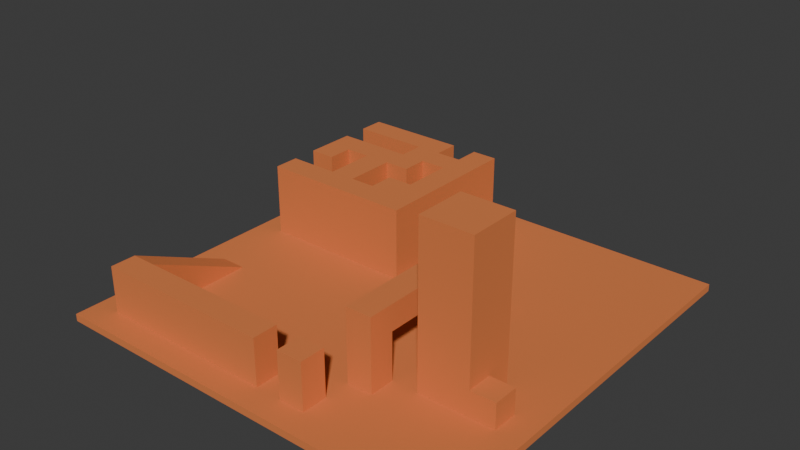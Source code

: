 # Source: test_map.blend  (saved by Blender 4.4.32; exported with 4.5.12 LTS)
import bpy
from mathutils import Matrix  # noqa: F401  (used for matrix-valued properties, if any)

bpy.ops.wm.read_factory_settings(use_empty=True)
scene = bpy.context.scene
scene.name = 'Scene'

# ---- collections
col_collection = bpy.data.collections.new('Collection'); scene.collection.children.link(col_collection)

# ---- materials (node trees are filled in below, after node groups)
mat_material = bpy.data.materials.new('Material')
mat_material.alpha_threshold = 0.0
mat_material.roughness = 0.5
mat_material.line_color = (0.0, 0.0, 0.0, 1.0)

# ---- material node trees
mat_material.use_nodes = True; mat_material.node_tree.nodes.clear()
_N = mat_material.node_tree.nodes; _L = mat_material.node_tree.links
n0 = _N.new('ShaderNodeOutputMaterial'); n0.name = 'Material Output'; n0.location = (300, 300)
n1 = _N.new('ShaderNodeBsdfPrincipled'); n1.name = 'Principled BSDF'; n1.location = (10, 300)
n1.inputs[0].default_value = (0.8008, 0.2701, 0.08954, 1.0)
n1.inputs[1].default_value = 0.4724
n1.inputs[2].default_value = 1.0
n1.inputs[3].default_value = 1.45
_L.new(n1.outputs[0], n0.inputs[0])
n0.is_active_output = True

# ---- world
world_world = bpy.data.worlds.new('World'); scene.world = world_world
world_world.use_nodes = True; world_world.node_tree.nodes.clear()
_N = world_world.node_tree.nodes; _L = world_world.node_tree.links
n0 = _N.new('ShaderNodeOutputWorld'); n0.name = 'World Output'; n0.location = (300, 300)
n1 = _N.new('ShaderNodeBackground'); n1.name = 'Background'; n1.location = (10, 300)
n1.inputs[0].default_value = (0.05088, 0.05088, 0.05088, 1.0)
_L.new(n1.outputs[0], n0.inputs[0])
n0.is_active_output = True
world_world.color = (0.05088, 0.05088, 0.05088)
world_world.sun_shadow_jitter_overblur = 0.0

# ---- meshes
me_cube = bpy.data.meshes.new('Cube')
me_cube.from_pydata([(1.0, 1.0, 1.0), (1.0, 1.0, -1.0), (1.0, -1.0, 1.0), (1.0, -1.0, -1.0), (-1.0, 1.0, 1.0), (-1.0, 1.0, -1.0), (-1.0, -1.0, 1.0), (-1.0, -1.0, -1.0), (-1.0, 0.0, -1.0), (1.0, 0.0, 1.0), (-1.0, 0.0, 1.0), (1.0, 0.0, -1.0), (-1.0, -0.5, -1.0), (1.0, -0.5, 1.0), (-1.0, -0.5, 1.0), (1.0, -0.5, -1.0), (-1.0, 0.5, 1.0), (1.0, 0.5, -1.0), (-1.0, 0.5, -1.0), (1.0, 0.5, 1.0), (0.0, 1.0, -1.0), (0.0, -1.0, 1.0), (0.0, -1.0, -1.0), (0.0, 1.0, 1.0), (0.0, 0.0, -1.0), (0.0, 0.0, 1.0), (0.0, -0.5, -1.0), (0.0, -0.5, 1.0), (0.0, 0.5, 1.0), (0.0, 0.5, -1.0), (0.5, -1.0, -1.0), (0.5, 1.0, 1.0), (0.5, 0.0, 1.0), (0.5, -0.5, 1.0), (0.5, 0.5, 1.0), (0.5, 1.0, -1.0), (0.5, -1.0, 1.0), (0.5, 0.0, -1.0), (0.5, -0.5, -1.0), (0.5, 0.5, -1.0), (-0.5029, 1.0, -1.0), (-0.5029, -1.0, 1.0), (-0.5029, 0.0, -1.0), (-0.5029, -0.5, -1.0), (-0.5029, 0.5, -1.0), (-0.5029, -1.0, -1.0), (-0.5029, 1.0, 1.0), (-0.5029, 0.0, 1.0), (-0.5029, -0.5, 1.0), (-0.5029, 0.5, 1.0), (-1.0, -0.25, 1.0), (1.0, -0.25, -1.0), (-1.0, -0.25, -1.0), (1.0, -0.25, 1.0), (0.0, -0.25, 1.0), (0.0, -0.25, -1.0), (0.5, -0.25, 1.0), (0.5, -0.25, -1.0), (-0.5029, -0.25, -1.0), (-0.5029, -0.25, 1.0), (-1.0, -0.75, -1.0), (1.0, -0.75, 1.0), (-1.0, -0.75, 1.0), (1.0, -0.75, -1.0), (0.0, -0.75, -1.0), (0.0, -0.75, 1.0), (0.5, -0.75, 1.0), (0.5, -0.75, -1.0), (-0.5029, -0.75, -1.0), (-0.5029, -0.75, 1.0), (-1.0, 0.25, -1.0), (1.0, 0.25, 1.0), (-1.0, 0.25, 1.0), (1.0, 0.25, -1.0), (0.0, 0.25, 1.0), (0.0, 0.25, -1.0), (0.5, 0.25, 1.0), (0.5, 0.25, -1.0), (-0.5029, 0.25, -1.0), (-0.5029, 0.25, 1.0), (-1.0, 0.75, 1.0), (1.0, 0.75, -1.0), (-1.0, 0.75, -1.0), (1.0, 0.75, 1.0), (0.0, 0.75, -1.0), (0.0, 0.75, 1.0), (0.5, 0.75, 1.0), (0.5, 0.75, -1.0), (-0.5029, 0.75, -1.0), (-0.5029, 0.75, 1.0), (0.75, -1.0, -1.0), (0.75, 1.0, 1.0), (0.75, 0.0, 1.0), (0.75, -0.5, 1.0), (0.75, 0.5, 1.0), (0.75, 1.0, -1.0), (0.75, -1.0, 1.0), (0.75, 0.0, -1.0), (0.75, -0.5, -1.0), (0.75, 0.5, -1.0), (0.75, -0.25, 1.0), (0.75, -0.25, -1.0), (0.75, -0.75, 1.0), (0.75, -0.75, -1.0), (0.75, 0.25, 1.0), (0.75, 0.25, -1.0), (0.75, 0.75, 1.0), (0.75, 0.75, -1.0), (0.25, 1.0, -1.0), (0.25, -1.0, 1.0), (0.25, 0.0, -1.0), (0.25, -0.5, -1.0), (0.25, 0.5, -1.0), (0.25, -1.0, -1.0), (0.25, 1.0, 1.0), (0.25, 0.0, 1.0), (0.25, -0.5, 1.0), (0.25, 0.5, 1.0), (0.25, -0.25, -1.0), (-0.3779, -0.25, 28.0), (0.25, -0.75, -1.0), (0.25, -0.75, 1.0), (0.25, 0.25, -1.0), (0.25, 0.25, 1.0), (0.25, 0.75, -1.0), (0.25, 0.75, 1.0), (-0.2528, -1.0, -1.0), (-0.2528, 1.0, 1.0), (-0.2528, 0.0, 1.0), (-0.2528, -0.5, 1.0), (-0.2528, 0.5, 1.0), (-0.2528, 1.0, -1.0), (-0.2528, -1.0, 1.0), (-0.2528, 0.0, -1.0), (-0.2528, -0.5, -1.0), (-0.2528, 0.5, -1.0), (-0.2528, -0.25, 1.0), (-0.2528, -0.25, -1.0), (-0.2528, -0.75, 1.0), (-0.2528, -0.75, -1.0), (-0.2528, 0.25, 1.0), (-0.2528, 0.25, -1.0), (-0.2528, 0.75, 1.0), (-0.2528, 0.75, -1.0), (-0.7515, 1.0, -1.0), (-0.7515, -1.0, 1.0), (-0.7515, 0.0, -1.0), (-0.7515, -0.5, -1.0), (-0.7515, 0.5, -1.0), (-0.7515, -1.0, -1.0), (-0.7515, 1.0, 1.0), (-0.7515, 0.0, 1.0), (-0.7515, -0.5, 1.0), (-0.7515, 0.5, 1.0), (-0.7515, -0.25, -1.0), (-0.7515, -0.25, 1.0), (-0.7515, -0.75, -1.0), (-0.7515, -0.75, 1.0), (-0.7515, 0.25, -1.0), (-0.7515, 0.25, 1.0), (-0.7515, 0.75, -1.0), (-0.7515, 0.75, 1.0), (-0.8744, 1.0, -1.0), (-0.8744, -1.0, 1.0), (-0.8744, 0.0, -1.0), (-0.8744, -0.5, -1.0), (-0.8744, 0.5, -1.0), (-0.8744, -0.25, -1.0), (-0.8744, -0.75, -1.0), (-0.8744, 0.25, -1.0), (-0.8744, 0.75, -1.0), (-0.8744, -1.0, -1.0), (-0.8744, 1.0, 1.0), (-0.8744, 0.0, 1.0), (-0.8744, -0.5, 1.0), (-0.8744, 0.5, 1.0), (-0.8744, -0.25, 1.0), (-0.8744, -0.75, 1.0), (-0.8744, 0.25, 1.0), (-0.8744, 0.75, 1.0), (-0.6272, -1.0, -1.0), (-0.6272, 1.0, 1.0), (-0.6272, 0.0, 1.0), (-0.6272, -0.5, 1.0), (-0.6272, 0.5, 1.0), (-0.6272, -0.25, 1.0), (-0.6272, -0.75, 1.0), (-0.6272, 0.25, 1.0), (-0.6272, 0.75, 1.0), (-0.6272, 1.0, -1.0), (-0.6272, -1.0, 1.0), (-0.6272, 0.0, -1.0), (-0.6272, -0.5, -1.0), (-0.6272, 0.5, -1.0), (-0.6272, -0.25, -1.0), (-0.6272, -0.75, -1.0), (-0.6272, 0.25, -1.0), (-0.6272, 0.75, -1.0), (-0.3779, 1.0, -1.0), (-0.3779, -1.0, 1.0), (-0.3779, 0.0, -1.0), (-0.3779, -0.5, -1.0), (-0.3779, 0.5, -1.0), (-0.3779, -0.25, -1.0), (-0.3779, -0.75, -1.0), (-0.3779, 0.25, -1.0), (-0.3779, 0.75, -1.0), (-0.3779, -1.0, -1.0), (-0.3779, 1.0, 1.0), (-0.3779, 0.0, 1.0), (-0.3779, -0.5, 1.0), (-0.3779, 0.5, 1.0), (-0.3779, -0.25, 1.0), (-0.3779, -0.75, 1.0), (-0.3779, 0.25, 1.0), (-0.3779, 0.75, 1.0), (-0.1264, -1.0, -1.0), (-0.1264, 1.0, 1.0), (-0.1264, 0.0, 1.0), (-0.1264, -0.5, 1.0), (-0.1264, 0.5, 1.0), (-0.1264, -0.25, 1.0), (-0.1264, -0.75, 1.0), (-0.1264, 0.25, 1.0), (-0.1264, 0.75, 1.0), (-0.1264, 1.0, -1.0), (-0.1264, -1.0, 1.0), (-0.1264, 0.0, -1.0), (-0.1264, -0.5, -1.0), (-0.1264, 0.5, -1.0), (-0.1264, -0.25, -1.0), (-0.1264, -0.75, -1.0), (-0.1264, 0.25, -1.0), (-0.1264, 0.75, -1.0), (0.125, 1.0, -1.0), (0.125, -1.0, 1.0), (0.125, 0.0, -1.0), (0.125, -0.5, -1.0), (0.125, 0.5, -1.0), (0.125, -0.25, -1.0), (0.125, -0.75, -1.0), (0.125, 0.25, -1.0), (0.125, 0.75, -1.0), (0.125, -1.0, -1.0), (0.125, 1.0, 1.0), (0.125, 0.0, 1.0), (0.125, -0.5, 1.0), (0.125, 0.5, 1.0), (0.125, -0.25, 1.0), (0.125, -0.75, 1.0), (0.125, 0.25, 1.0), (0.125, 0.75, 1.0), (0.3764, -1.0, -1.0), (0.3764, 1.0, 1.0), (0.3764, 0.0, 1.0), (0.3764, -0.5, 1.0), (0.3764, 0.5, 1.0), (0.3764, -0.25, 1.0), (0.3764, -0.75, 1.0), (0.3764, 0.25, 1.0), (0.3764, 0.75, 1.0), (0.3764, 1.0, -1.0), (0.3764, -1.0, 1.0), (0.3764, 0.0, -1.0), (0.3764, -0.5, -1.0), (0.3764, 0.5, -1.0), (0.3764, -0.25, -1.0), (0.3764, -0.75, -1.0), (0.3764, 0.25, -1.0), (0.3764, 0.75, -1.0), (0.6277, 1.0, -1.0), (0.6277, -1.0, 1.0), (0.6277, 0.0, -1.0), (0.6277, -0.5, -1.0), (0.6277, 0.5, -1.0), (0.6277, -0.25, -1.0), (0.6277, -0.75, -1.0), (0.6277, 0.25, -1.0), (0.6277, 0.75, -1.0), (0.6277, -1.0, -1.0), (0.6277, 1.0, 1.0), (0.6277, 0.0, 1.0), (0.6277, -0.5, 1.0), (0.6277, 0.5, 1.0), (0.6277, -0.25, 1.0), (0.6277, -0.75, 1.0), (0.6277, 0.25, 1.0), (0.6277, 0.75, 1.0), (0.875, -1.0, -1.0), (0.875, 1.0, 1.0), (0.875, 0.0, 1.0), (0.875, -0.5, 1.0), (0.875, 0.5, 1.0), (0.875, -0.25, 1.0), (0.875, -0.75, 1.0), (0.875, 0.25, 1.0), (0.875, 0.75, 1.0), (0.875, 1.0, -1.0), (0.875, -1.0, 1.0), (0.875, 0.0, -1.0), (0.875, -0.5, -1.0), (0.875, 0.5, -1.0), (0.875, -0.25, -1.0), (0.875, -0.75, -1.0), (0.875, 0.25, -1.0), (0.875, 0.75, -1.0), (-1.0, 0.875, 1.0), (1.0, 0.875, -1.0), (-1.0, 0.875, -1.0), (1.0, 0.875, 1.0), (0.0, 0.875, -1.0), (0.0, 0.875, 1.0), (0.5, 0.875, 1.0), (0.5, 0.875, -1.0), (-0.5029, 0.875, -1.0), (-0.5029, 0.875, 1.0), (0.75, 0.875, -1.0), (0.75, 0.875, 1.0), (0.25, 0.875, 1.0), (0.25, 0.875, -1.0), (-0.2528, 0.875, -1.0), (-0.2528, 0.875, 1.0), (-0.7515, 0.875, 1.0), (-0.7515, 0.875, -1.0), (-0.8744, 0.875, -1.0), (-0.8744, 0.875, 1.0), (-0.6272, 0.875, 1.0), (-0.6272, 0.875, -1.0), (-0.3779, 0.875, -1.0), (-0.3779, 0.875, 1.0), (-0.1264, 0.875, 1.0), (-0.1264, 0.875, -1.0), (0.125, 0.875, -1.0), (0.125, 0.875, 1.0), (0.3764, 0.875, 1.0), (0.3764, 0.875, -1.0), (0.6277, 0.875, -1.0), (0.6277, 0.875, 1.0), (0.875, 0.875, 1.0), (0.875, 0.875, -1.0), (-1.0, 0.625, -1.0), (1.0, 0.625, 1.0), (0.0, 0.625, -1.0), (0.0, 0.625, 1.0), (0.5, 0.625, 1.0), (0.5, 0.625, -1.0), (-0.5029, 0.625, -1.0), (-0.5029, 0.625, 1.0), (-1.0, 0.625, 1.0), (1.0, 0.625, -1.0), (0.75, 0.625, 1.0), (0.75, 0.625, -1.0), (0.25, 0.625, -1.0), (0.25, 0.625, 1.0), (-0.2528, 0.625, 1.0), (-0.2528, 0.625, -1.0), (-0.7515, 0.625, -1.0), (-0.7515, 0.625, 1.0), (-0.8744, 0.625, -1.0), (-0.8744, 0.625, 1.0), (-0.6272, 0.625, 1.0), (-0.6272, 0.625, -1.0), (-0.3779, 0.625, -1.0), (-0.3779, 0.625, 1.0), (-0.1264, 0.625, 1.0), (-0.1264, 0.625, -1.0), (0.125, 0.625, -1.0), (0.125, 0.625, 1.0), (0.3764, 0.625, 1.0), (0.3764, 0.625, -1.0), (0.6277, 0.625, -1.0), (0.6277, 0.625, 1.0), (0.875, 0.625, 1.0), (0.875, 0.625, -1.0), (-1.0, 0.375, 1.0), (1.0, 0.375, -1.0), (-1.0, 0.375, -1.0), (1.0, 0.375, 1.0), (0.0, 0.375, 1.0), (0.0, 0.375, -1.0), (0.5, 0.375, 1.0), (0.5, 0.375, -1.0), (-0.5029, 0.375, -1.0), (-0.5029, 0.375, 1.0), (0.75, 0.375, -1.0), (0.75, 0.375, 1.0), (0.25, 0.375, 1.0), (0.25, 0.375, -1.0), (-0.2528, 0.375, -1.0), (-0.2528, 0.375, 1.0), (-0.7515, 0.375, 1.0), (-0.7515, 0.375, -1.0), (-0.8744, 0.375, -1.0), (-0.8744, 0.375, 1.0), (-0.6272, 0.375, -1.0), (-0.3779, 0.375, -1.0), (-0.3779, 0.375, 1.0), (-0.1264, 0.375, 1.0), (-0.1264, 0.375, -1.0), (0.125, 0.375, -1.0), (0.125, 0.375, 1.0), (0.3764, 0.375, 1.0), (0.3764, 0.375, -1.0), (0.6277, 0.375, -1.0), (0.6277, 0.375, 1.0), (0.875, 0.375, 1.0), (0.875, 0.375, -1.0), (-1.0, 0.125, -1.0), (1.0, 0.125, 1.0), (0.0, 0.125, 1.0), (0.0, 0.125, -1.0), (0.5, 0.125, 1.0), (0.5, 0.125, -1.0), (-0.5029, 0.125, -1.0), (-0.5029, 0.125, 1.0), (-1.0, 0.125, 1.0), (1.0, 0.125, -1.0), (0.75, 0.125, 1.0), (0.75, 0.125, -1.0), (0.25, 0.125, -1.0), (0.25, 0.125, 1.0), (-0.2528, 0.125, 1.0), (-0.2528, 0.125, -1.0), (-0.7515, 0.125, -1.0), (-0.7515, 0.125, 1.0), (-0.8744, 0.125, -1.0), (-0.8744, 0.125, 1.0), (-0.6272, 0.125, 1.0), (-0.6272, 0.125, -1.0), (-0.3779, 0.125, -1.0), (-0.3779, 0.125, 1.0), (-0.1264, 0.125, 1.0), (-0.1264, 0.125, -1.0), (0.125, 0.125, -1.0), (0.125, 0.125, 1.0), (0.3764, 0.125, 1.0), (0.3764, 0.125, -1.0), (0.6277, 0.125, -1.0), (0.6277, 0.125, 1.0), (0.875, 0.125, 1.0), (0.875, 0.125, -1.0), (-1.0, -0.125, 1.0), (1.0, -0.125, -1.0), (-1.0, -0.125, -1.0), (1.0, -0.125, 1.0), (0.0, -0.125, 1.0), (0.0, -0.125, -1.0), (0.5, -0.125, 1.0), (0.5, -0.125, -1.0), (-0.5029, -0.125, -1.0), (-0.5029, -0.125, 1.0), (0.75, -0.125, -1.0), (0.75, -0.125, 1.0), (0.25, -0.125, 1.0), (0.25, -0.125, -1.0), (-0.2528, -0.125, -1.0), (-0.2528, -0.125, 1.0), (-0.7515, -0.125, 1.0), (-0.7515, -0.125, -1.0), (-0.8744, -0.125, -1.0), (-0.8744, -0.125, 1.0), (-0.6272, -0.125, 1.0), (-0.6272, -0.125, -1.0), (-0.3779, -0.125, -1.0), (-0.3779, -0.125, 1.0), (-0.1264, -0.125, 1.0), (-0.1264, -0.125, -1.0), (0.125, -0.125, -1.0), (0.125, -0.125, 1.0), (0.3764, -0.125, 1.0), (0.3764, -0.125, -1.0), (0.6277, -0.125, -1.0), (0.6277, -0.125, 1.0), (0.875, -0.125, 1.0), (0.875, -0.125, -1.0), (-1.0, -0.375, -1.0), (1.0, -0.375, 1.0), (0.0, -0.375, 1.0), (0.0, -0.375, -1.0), (0.5, -0.375, 1.0), (0.5, -0.375, -1.0), (-0.5029, -0.375, -1.0), (-0.5029, -0.375, 1.0), (-1.0, -0.375, 1.0), (1.0, -0.375, -1.0), (0.75, -0.375, 1.0), (0.75, -0.375, -1.0), (0.25, -0.375, -1.0), (0.25, -0.375, 1.0), (-0.2528, -0.375, 1.0), (-0.2528, -0.375, -1.0), (-0.7515, -0.375, -1.0), (-0.7515, -0.375, 1.0), (-0.8744, -0.375, -1.0), (-0.8744, -0.375, 1.0), (-0.6272, -0.375, 1.0), (-0.6272, -0.375, -1.0), (-0.3779, -0.375, -1.0), (-0.3779, -0.375, 1.0), (-0.1264, -0.375, 1.0), (-0.1264, -0.375, -1.0), (0.125, -0.375, -1.0), (0.125, -0.375, 1.0), (0.3764, -0.375, 1.0), (0.3764, -0.375, -1.0), (0.6277, -0.375, -1.0), (0.6277, -0.375, 1.0), (0.875, -0.375, 1.0), (0.875, -0.375, -1.0), (-1.0, -0.625, 1.0), (1.0, -0.625, -1.0), (-1.0, -0.625, -1.0), (1.0, -0.625, 1.0), (0.0, -0.625, -1.0), (0.0, -0.625, 1.0), (0.5, -0.625, 1.0), (0.5, -0.625, -1.0), (-0.5029, -0.625, -1.0), (-0.5029, -0.625, 1.0), (0.75, -0.625, -1.0), (0.75, -0.625, 1.0), (0.25, -0.625, 1.0), (0.25, -0.625, -1.0), (-0.2528, -0.625, -1.0), (-0.2528, -0.625, 1.0), (-0.7515, -0.625, 1.0), (-0.7515, -0.625, -1.0), (-0.8744, -0.625, -1.0), (-0.8744, -0.625, 1.0), (-0.6272, -0.625, 1.0), (-0.6272, -0.625, -1.0), (-0.3779, -0.625, -1.0), (-0.3779, -0.625, 1.0), (-0.1264, -0.625, 1.0), (-0.1264, -0.625, -1.0), (0.125, -0.625, -1.0), (0.125, -0.625, 1.0), (0.3764, -0.625, 1.0), (0.3764, -0.625, -1.0), (0.6277, -0.625, -1.0), (0.6277, -0.625, 1.0), (0.875, -0.625, 1.0), (0.875, -0.625, -1.0), (-1.0, -0.875, -1.0), (1.0, -0.875, 1.0), (0.0, -0.875, -1.0), (0.0, -0.875, 1.0), (0.5, -0.875, 1.0), (0.5, -0.875, -1.0), (-0.5029, -0.875, -1.0), (-0.5029, -0.875, 1.0), (-1.0, -0.875, 1.0), (1.0, -0.875, -1.0), (0.75, -0.875, 1.0), (0.75, -0.875, -1.0), (0.25, -0.875, -1.0), (0.25, -0.875, 1.0), (-0.2528, -0.875, 1.0), (-0.2528, -0.875, -1.0), (-0.7515, -0.875, -1.0), (-0.7515, -0.875, 1.0), (-0.8744, -0.875, -1.0), (-0.8744, -0.875, 1.0), (-0.6272, -0.875, 1.0), (-0.6272, -0.875, -1.0), (-0.3779, -0.875, -1.0), (-0.3779, -0.875, 1.0), (-0.1264, -0.875, 1.0), (-0.1264, -0.875, -1.0), (0.125, -0.875, -1.0), (0.125, -0.875, 1.0), (0.3764, -0.875, 1.0), (0.3764, -0.875, -1.0), (0.6277, -0.875, -1.0), (0.6277, -0.875, 1.0), (0.875, -0.875, 1.0), (0.875, -0.875, -1.0), (0.75, 0.75, 14.0), (0.75, 0.875, 14.0), (0.875, 0.875, 14.0), (0.875, 0.75, 14.0), (0.0, 0.875, 1.0), (0.0, 0.75, 1.0), (0.0, 0.875, 14.0), (0.0, 0.75, 14.0), (-0.2528, 0.875, 14.0), (-0.2528, 0.75, 14.0), (-0.1264, 0.75, 14.0), (-0.1264, 0.875, 14.0), (-0.3779, 0.5, 14.0), (-0.2528, 0.5, 14.0), (-0.2528, 0.625, 14.0), (-0.3779, 0.625, 14.0), (-0.3779, 0.0, 14.0), (-0.2528, 0.0, 14.0), (-0.2528, 0.125, 14.0), (-0.3779, 0.125, 14.0), (-0.3779, 0.5, 1.0), (-0.3779, 0.625, 1.0), (-0.2528, 0.625, 1.0), (-0.2528, 0.5, 1.0), (-0.3779, 0.125, 1.0), (-0.2528, 0.125, 1.0), (-0.3779, 0.0, 1.0), (-0.2528, 0.0, 1.0), (-0.3779, 0.5, 1.0), (-0.3779, 0.625, 1.0), (-0.2528, 0.625, 1.0), (-0.2528, 0.5, 1.0), (-0.3779, 0.5, 1.0), (-0.3779, 0.625, 1.0), (-0.2528, 0.625, 1.0), (-0.2528, 0.5, 1.0), (-0.3779, 0.5, 1.0), (-0.3779, 0.625, 1.0), (-0.2528, 0.625, 1.0), (-0.2528, 0.5, 1.0), (-0.3779, 0.5, 1.0), (-0.3779, 0.625, 1.0), (-0.2528, 0.625, 1.0), (-0.2528, 0.5, 1.0), (-0.3779, 0.5, 1.0), (-0.3779, 0.625, 1.0), (-0.2528, 0.625, 1.0), (-0.2528, 0.5, 1.0), (-0.3779, 0.5, 1.0), (-0.3779, 0.625, 1.0), (-0.2528, 0.625, 1.0), (-0.2528, 0.5, 1.0), (-0.3779, 0.5, 1.0), (-0.3779, 0.625, 1.0), (-0.2528, 0.625, 1.0), (-0.2528, 0.5, 1.0), (-0.3779, 0.125, 1.0), (-0.3779, 0.0, 1.0), (-0.2528, 0.125, 1.0), (-0.2528, 0.0, 1.0), (-0.3779, 0.5, 21.0), (-0.2528, 0.5, 21.0), (-0.2528, 0.625, 21.0), (-0.3779, 0.625, 21.0), (-0.3779, 0.0, 21.0), (-0.2528, 0.0, 21.0), (-0.2528, 0.125, 21.0), (-0.3779, 0.125, 21.0), (-0.6272, 0.5, 45.0), (-0.5029, 0.5, 45.0), (-0.5029, 0.375, 45.0), (-0.5029, 0.25, 45.0), (-0.6272, 0.25, 45.0), (-0.7515, 0.375, 45.0), (-0.7515, 0.25, 45.0), (-0.7515, 0.5, 45.0), (-0.6272, 0.375, 45.0), (-0.8744, 0.5, 8.0), (-0.7515, 0.5, 8.0), (-0.7515, 0.375, 8.0), (-0.8744, 0.375, 8.0), (0.3764, -0.5, 21.0), (0.5, -0.5, 21.0), (0.5, -0.375, 21.0), (0.5, -0.125, 21.0), (0.5, -0.25, 21.0), (0.3764, -0.25, 21.0), (0.5, -0.625, 21.0), (0.5, -0.75, 21.0), (0.3764, -0.75, 21.0), (0.6277, -0.5, 21.0), (0.75, -0.5, 21.0), (0.6277, -0.25, 21.0), (0.75, -0.25, 21.0), (0.6277, -0.75, 21.0), (0.75, -0.75, 21.0), (0.75, -0.125, 21.0), (0.75, -0.375, 21.0), (0.125, -0.5, 21.0), (0.25, -0.5, 21.0), (0.125, -0.25, 21.0), (0.25, -0.25, 21.0), (0.125, -0.75, 21.0), (0.25, -0.75, 21.0), (0.25, -0.625, 21.0), (0.25, -0.125, 21.0), (0.25, -0.375, 21.0), (0.125, -0.625, 21.0), (0.125, -0.125, 21.0), (0.125, -0.375, 21.0), (0.3764, -0.125, 21.0), (0.3764, -0.625, 21.0), (0.6277, -0.125, 21.0), (0.6277, -0.375, 21.0), (0.875, -0.5, 21.0), (0.875, -0.25, 21.0), (0.875, -0.75, 21.0), (0.875, -0.375, 21.0), (0.875, -0.125, 21.0), (0.3764, -0.375, 21.0), (0.75, -0.625, 21.0), (0.6277, -0.625, 21.0), (0.875, -0.625, 21.0), (0.5, -0.875, 21.0), (0.75, -0.875, 21.0), (0.25, -0.875, 21.0), (0.125, -0.875, 21.0), (0.3764, -0.875, 21.0), (0.6277, -0.875, 21.0), (0.875, -0.875, 21.0), (-0.2528, -0.25, 28.0), (-0.2528, -0.125, 28.0), (-0.3779, -0.125, 28.0)], [], [(562, 551, 6, 163), (171, 163, 6, 7), (308, 306, 4, 5), (576, 552, 3, 288), (552, 544, 2, 3), (297, 289, 0, 1), (416, 408, 9, 11), (440, 416, 11, 299), (443, 441, 10, 8), (426, 415, 10, 173), (511, 509, 14, 12), (484, 476, 13, 15), (508, 484, 15, 300), (494, 483, 14, 174), (359, 348, 16, 175), (373, 349, 17, 301), (349, 341, 19, 17), (376, 374, 16, 18), (365, 342, 29, 229), (367, 343, 28, 247), (502, 477, 27, 246), (500, 478, 26, 228), (434, 409, 25, 245), (432, 410, 24, 227), (225, 217, 23, 20), (568, 545, 22, 216), (243, 235, 21, 22), (570, 546, 21, 235), (574, 547, 36, 271), (279, 271, 36, 30), (438, 411, 32, 281), (249, 570, 703, 679), (371, 344, 34, 283), (369, 345, 39, 265), (504, 480, 38, 264), (436, 412, 37, 263), (261, 253, 31, 35), (572, 548, 30, 252), (564, 549, 45, 180), (189, 181, 46, 40), (428, 413, 42, 191), (496, 481, 43, 192), (361, 346, 44, 193), (363, 347, 49, 211), (498, 482, 48, 210), (430, 414, 47, 209), (207, 199, 41, 45), (566, 550, 41, 199), (464, 450, 59, 212), (462, 449, 58, 194), (470, 448, 57, 266), (284, 100, 670, 669), (466, 446, 55, 230), (468, 445, 54, 248), (460, 441, 50, 176), (474, 442, 51, 302), (442, 444, 53, 51), (475, 483, 50, 52), (532, 518, 69, 213), (530, 517, 68, 195), (538, 516, 67, 267), (540, 515, 66, 285), (536, 514, 65, 249), (534, 513, 64, 231), (543, 551, 62, 60), (510, 512, 61, 63), (542, 510, 63, 303), (528, 509, 62, 177), (396, 383, 79, 214), (394, 382, 78, 196), (402, 381, 77, 268), (404, 380, 76, 286), (398, 379, 75, 232), (400, 378, 74, 250), (407, 415, 72, 70), (393, 374, 72, 178), (406, 375, 73, 304), (375, 377, 71, 73), (329, 315, 89, 215), (327, 314, 88, 197), (335, 313, 87, 269), (337, 312, 86, 287), (333, 311, 85, 251), (331, 310, 84, 233), (307, 309, 83, 81), (339, 307, 81, 305), (325, 306, 80, 179), (340, 348, 80, 82), (336, 316, 107, 278), (106, 577, 584, 582), (403, 384, 105, 277), (405, 385, 104, 295), (539, 519, 103, 276), (541, 520, 102, 294), (471, 451, 101, 275), (570, 556, 702, 703), (372, 350, 94, 292), (468, 248, 677, 685), (439, 417, 92, 290), (288, 298, 96, 90), (575, 553, 96, 298), (370, 351, 99, 274), (505, 486, 98, 273), (437, 418, 97, 272), (270, 280, 91, 95), (573, 554, 90, 279), (334, 318, 125, 260), (332, 319, 124, 242), (401, 386, 123, 259), (399, 387, 122, 241), (556, 121, 680, 702), (535, 522, 120, 240), (473, 452, 673, 695), (467, 454, 118, 239), (569, 555, 113, 243), (234, 244, 114, 108), (433, 419, 110, 236), (501, 487, 111, 237), (366, 352, 112, 238), (571, 556, 109, 262), (252, 262, 109, 113), (435, 420, 115, 254), (503, 488, 116, 255), (368, 353, 117, 256), (328, 320, 143, 206), (330, 321, 585, 588), (395, 388, 141, 205), (397, 389, 140, 223), (531, 523, 139, 204), (533, 524, 138, 222), (463, 455, 137, 203), (465, 456, 136, 221), (567, 557, 132, 226), (216, 226, 132, 126), (431, 421, 128, 218), (499, 489, 129, 219), (364, 354, 130, 220), (565, 558, 126, 207), (198, 208, 127, 131), (429, 422, 133, 200), (497, 490, 134, 201), (362, 355, 135, 202), (326, 322, 161, 188), (324, 323, 160, 170), (187, 79, 648, 649), (392, 391, 158, 169), (529, 525, 157, 186), (527, 526, 156, 168), (461, 457, 155, 185), (459, 458, 154, 167), (358, 356, 148, 166), (493, 491, 147, 165), (425, 423, 146, 164), (162, 172, 150, 144), (561, 559, 149, 171), (360, 357, 153, 184), (495, 492, 152, 183), (427, 424, 151, 182), (180, 190, 145, 149), (563, 560, 145, 190), (543, 561, 171, 7), (5, 4, 172, 162), (407, 425, 164, 8), (475, 493, 165, 12), (340, 358, 166, 18), (443, 459, 167, 52), (511, 527, 168, 60), (376, 392, 169, 70), (308, 324, 170, 82), (322, 325, 179, 161), (390, 393, 178, 159), (525, 528, 177, 157), (457, 460, 176, 155), (357, 359, 175, 153), (492, 494, 174, 152), (424, 426, 173, 151), (149, 145, 163, 171), (560, 562, 163, 145), (550, 563, 190, 41), (45, 41, 190, 180), (414, 427, 182, 47), (482, 495, 183, 48), (347, 360, 184, 49), (450, 461, 185, 59), (518, 529, 186, 69), (153, 390, 650, 652), (315, 326, 188, 89), (323, 327, 197, 160), (391, 394, 196, 158), (526, 530, 195, 156), (458, 462, 194, 154), (356, 361, 193, 148), (491, 496, 192, 147), (423, 428, 191, 146), (144, 150, 181, 189), (559, 564, 180, 149), (346, 362, 202, 44), (481, 497, 201, 43), (413, 429, 200, 42), (40, 46, 208, 198), (549, 565, 207, 45), (449, 463, 203, 58), (517, 531, 204, 68), (382, 395, 205, 78), (314, 328, 206, 88), (321, 329, 215, 142), (389, 396, 214, 140), (524, 532, 213, 138), (456, 464, 709, 708), (557, 566, 199, 132), (126, 132, 199, 207), (635, 633, 596, 595), (489, 498, 210, 129), (630, 629, 589, 592), (343, 364, 220, 28), (477, 499, 219, 27), (409, 431, 218, 25), (22, 21, 226, 216), (546, 567, 226, 21), (445, 465, 221, 54), (514, 533, 222, 65), (378, 397, 223, 74), (311, 330, 224, 85), (320, 331, 233, 143), (388, 398, 232, 141), (523, 534, 231, 139), (455, 466, 230, 137), (558, 568, 216, 126), (131, 127, 217, 225), (422, 432, 227, 133), (490, 500, 228, 134), (355, 365, 229, 135), (342, 366, 238, 29), (478, 501, 237, 26), (410, 433, 236, 24), (20, 23, 244, 234), (545, 569, 243, 22), (446, 467, 239, 55), (513, 535, 240, 64), (379, 399, 241, 75), (310, 332, 242, 84), (318, 333, 251, 125), (386, 400, 250, 123), (503, 257, 663, 696), (246, 536, 684, 675), (556, 570, 235, 109), (113, 109, 235, 243), (420, 434, 245, 115), (571, 547, 700, 704), (353, 367, 247, 117), (344, 368, 256, 34), (479, 503, 255, 33), (411, 435, 254, 32), (30, 36, 262, 252), (547, 571, 262, 36), (536, 249, 679, 684), (469, 453, 682, 687), (380, 401, 259, 76), (312, 334, 260, 86), (319, 335, 269, 124), (387, 402, 268, 122), (522, 538, 267, 120), (454, 470, 266, 118), (555, 572, 252, 113), (108, 114, 253, 261), (419, 436, 263, 110), (487, 504, 264, 111), (352, 369, 265, 112), (548, 573, 279, 30), (35, 31, 280, 270), (412, 437, 272, 37), (480, 505, 273, 38), (345, 370, 274, 39), (448, 471, 275, 57), (516, 539, 276, 67), (381, 403, 277, 77), (313, 336, 278, 87), (317, 337, 287, 106), (385, 404, 286, 104), (520, 540, 285, 102), (488, 503, 696, 683), (350, 371, 283, 94), (485, 506, 282, 93), (417, 438, 281, 92), (90, 96, 271, 279), (553, 574, 271, 96), (544, 575, 298, 2), (3, 2, 298, 288), (408, 439, 290, 9), (476, 507, 291, 13), (341, 372, 292, 19), (444, 473, 293, 53), (512, 541, 294, 61), (377, 405, 295, 71), (309, 338, 296, 83), (316, 339, 305, 107), (384, 406, 304, 105), (519, 542, 303, 103), (451, 474, 302, 101), (351, 373, 301, 99), (486, 508, 300, 98), (418, 440, 299, 97), (95, 91, 289, 297), (554, 576, 288, 90), (95, 297, 339, 316), (0, 289, 338, 309), (91, 280, 337, 317), (35, 270, 336, 313), (108, 261, 335, 319), (31, 253, 334, 312), (114, 244, 333, 318), (20, 234, 332, 310), (131, 225, 331, 320), (23, 217, 330, 311), (127, 208, 329, 321), (40, 198, 328, 314), (144, 189, 327, 323), (46, 181, 326, 315), (150, 172, 325, 322), (5, 162, 324, 308), (162, 144, 323, 324), (181, 150, 322, 326), (217, 127, 321, 330), (198, 131, 320, 328), (234, 108, 319, 332), (253, 114, 318, 334), (289, 91, 317, 338), (270, 95, 316, 336), (172, 4, 306, 325), (297, 1, 307, 339), (1, 0, 309, 307), (225, 20, 310, 331), (244, 23, 311, 333), (280, 31, 312, 337), (261, 35, 313, 335), (189, 40, 314, 327), (208, 46, 315, 329), (82, 80, 306, 308), (107, 305, 373, 351), (83, 296, 372, 341), (106, 287, 371, 350), (87, 278, 370, 345), (124, 269, 369, 352), (86, 260, 368, 344), (125, 251, 367, 353), (84, 242, 366, 342), (143, 233, 365, 355), (85, 224, 364, 343), (142, 215, 363, 354), (88, 206, 362, 346), (160, 197, 361, 356), (89, 188, 360, 347), (161, 179, 359, 357), (82, 170, 358, 340), (188, 161, 357, 360), (170, 160, 356, 358), (206, 143, 355, 362), (224, 142, 354, 364), (260, 125, 353, 368), (242, 124, 352, 366), (278, 107, 351, 370), (296, 106, 350, 372), (18, 16, 348, 340), (215, 89, 347, 363), (197, 88, 346, 361), (269, 87, 345, 369), (287, 86, 344, 371), (251, 85, 343, 367), (233, 84, 342, 365), (81, 83, 341, 349), (305, 81, 349, 373), (179, 80, 348, 359), (99, 301, 406, 384), (19, 292, 405, 377), (94, 283, 404, 385), (39, 274, 403, 381), (112, 265, 402, 387), (34, 256, 401, 380), (117, 247, 400, 386), (29, 238, 399, 379), (135, 229, 398, 388), (28, 220, 397, 378), (130, 211, 396, 389), (44, 202, 395, 382), (148, 193, 394, 391), (383, 49, 646, 647), (390, 153, 655, 656), (18, 166, 392, 376), (166, 148, 391, 392), (390, 159, 651, 650), (220, 130, 389, 397), (202, 135, 388, 395), (238, 112, 387, 399), (256, 117, 386, 401), (292, 94, 385, 405), (274, 99, 384, 403), (17, 19, 377, 375), (301, 17, 375, 406), (175, 16, 374, 393), (247, 28, 378, 400), (229, 29, 379, 398), (283, 34, 380, 404), (265, 39, 381, 402), (193, 44, 382, 394), (211, 49, 383, 396), (70, 72, 374, 376), (105, 304, 440, 418), (71, 295, 439, 408), (104, 286, 438, 417), (77, 277, 437, 412), (122, 268, 436, 419), (76, 259, 435, 411), (123, 250, 434, 420), (75, 241, 433, 410), (141, 232, 432, 422), (74, 223, 431, 409), (140, 214, 430, 421), (78, 205, 429, 413), (158, 196, 428, 423), (79, 187, 427, 414), (159, 178, 426, 424), (70, 169, 425, 407), (187, 159, 424, 427), (169, 158, 423, 425), (205, 141, 422, 429), (223, 140, 421, 431), (259, 123, 420, 435), (241, 122, 419, 433), (277, 105, 418, 437), (295, 104, 417, 439), (8, 10, 415, 407), (214, 79, 414, 430), (196, 78, 413, 428), (268, 77, 412, 436), (286, 76, 411, 438), (232, 75, 410, 432), (250, 74, 409, 434), (178, 72, 415, 426), (304, 73, 416, 440), (73, 71, 408, 416), (97, 299, 474, 451), (9, 290, 473, 444), (92, 281, 472, 452), (37, 272, 471, 448), (110, 263, 470, 454), (32, 254, 469, 447), (115, 245, 468, 453), (24, 236, 467, 446), (133, 227, 466, 455), (25, 218, 465, 445), (128, 209, 464, 456), (42, 200, 463, 449), (146, 191, 462, 458), (47, 182, 461, 450), (151, 173, 460, 457), (8, 164, 459, 443), (164, 146, 458, 459), (182, 151, 457, 461), (218, 128, 456, 465), (200, 133, 455, 463), (236, 110, 454, 467), (254, 115, 453, 469), (290, 92, 452, 473), (272, 97, 451, 471), (11, 9, 444, 442), (299, 11, 442, 474), (173, 10, 441, 460), (245, 25, 445, 468), (227, 24, 446, 466), (281, 32, 447, 472), (263, 37, 448, 470), (191, 42, 449, 462), (209, 47, 450, 464), (52, 50, 441, 443), (101, 302, 508, 486), (53, 293, 507, 476), (100, 284, 506, 485), (57, 275, 505, 480), (118, 266, 504, 487), (56, 257, 503, 479), (121, 258, 666, 680), (55, 239, 501, 478), (137, 230, 500, 490), (54, 221, 499, 477), (136, 212, 498, 489), (58, 203, 497, 481), (154, 194, 496, 491), (59, 185, 495, 482), (155, 176, 494, 492), (52, 167, 493, 475), (185, 155, 492, 495), (167, 154, 491, 493), (203, 137, 490, 497), (221, 136, 489, 499), (248, 502, 686, 677), (239, 118, 487, 501), (275, 101, 486, 505), (293, 100, 485, 507), (12, 14, 483, 475), (212, 59, 482, 498), (194, 58, 481, 496), (266, 57, 480, 504), (521, 116, 676, 681), (230, 55, 478, 500), (248, 54, 477, 502), (176, 50, 483, 494), (302, 51, 484, 508), (51, 53, 476, 484), (98, 300, 542, 519), (13, 291, 541, 512), (453, 468, 685, 682), (38, 273, 539, 516), (111, 264, 538, 522), (447, 469, 687, 661), (574, 553, 701, 705), (26, 237, 535, 513), (134, 228, 534, 523), (27, 219, 533, 514), (129, 210, 532, 524), (43, 201, 531, 517), (147, 192, 530, 526), (48, 183, 529, 518), (152, 174, 528, 525), (12, 165, 527, 511), (165, 147, 526, 527), (183, 152, 525, 529), (219, 129, 524, 533), (201, 134, 523, 531), (237, 111, 522, 535), (255, 116, 521, 537), (515, 540, 698, 664), (273, 98, 519, 539), (174, 14, 509, 528), (300, 15, 510, 542), (15, 13, 512, 510), (228, 26, 513, 534), (246, 27, 514, 536), (547, 574, 705, 700), (264, 38, 516, 538), (192, 43, 517, 530), (210, 48, 518, 532), (60, 62, 509, 511), (103, 303, 576, 554), (61, 294, 575, 544), (540, 520, 697, 698), (67, 276, 573, 548), (120, 267, 572, 555), (293, 473, 695, 692), (33, 255, 658, 659), (64, 240, 569, 545), (139, 231, 568, 558), (65, 222, 567, 546), (138, 213, 566, 557), (68, 204, 565, 549), (156, 195, 564, 559), (69, 186, 563, 550), (157, 177, 562, 560), (60, 168, 561, 543), (186, 157, 560, 563), (168, 156, 559, 561), (204, 139, 558, 565), (222, 138, 557, 567), (258, 121, 556, 571), (240, 120, 555, 569), (276, 103, 554, 573), (282, 506, 690, 667), (7, 6, 551, 543), (213, 69, 550, 566), (195, 68, 549, 564), (267, 67, 548, 572), (472, 447, 661, 689), (249, 65, 546, 570), (231, 64, 545, 568), (63, 61, 544, 552), (303, 63, 552, 576), (177, 62, 551, 562), (106, 296, 580, 577), (295, 104, 577, 580), (577, 580, 579, 578), (296, 338, 579, 580), (385, 94, 350, 106, 577, 104), (338, 317, 578, 579), (296, 372, 292, 405, 295, 580), (581, 582, 584, 583), (578, 317, 581, 583), (317, 106, 582, 581), (577, 578, 583, 584), (588, 585, 586, 587), (142, 224, 587, 586), (321, 142, 586, 585), (224, 330, 588, 587), (595, 596, 644, 643), (631, 630, 592, 591), (632, 631, 591, 590), (629, 632, 590, 589), (592, 589, 637, 640), (633, 634, 593, 596), (636, 635, 595, 594), (634, 636, 594, 593), (211, 130, 600, 597), (130, 354, 599, 600), (354, 363, 598, 599), (363, 211, 597, 598), (209, 128, 604, 603), (128, 421, 602, 604), (430, 209, 603, 601), (421, 430, 601, 602), (597, 600, 608, 605), (600, 599, 607, 608), (599, 598, 606, 607), (598, 597, 605, 606), (605, 608, 612, 609), (608, 607, 611, 612), (607, 606, 610, 611), (606, 605, 609, 610), (609, 612, 616, 613), (612, 611, 615, 616), (611, 610, 614, 615), (610, 609, 613, 614), (613, 616, 620, 617), (616, 615, 619, 620), (615, 614, 618, 619), (614, 613, 617, 618), (617, 620, 624, 621), (620, 619, 623, 624), (619, 618, 622, 623), (618, 617, 621, 622), (621, 624, 628, 625), (624, 623, 627, 628), (623, 622, 626, 627), (622, 621, 625, 626), (625, 628, 632, 629), (628, 627, 631, 632), (627, 626, 630, 631), (626, 625, 629, 630), (603, 604, 636, 634), (604, 602, 635, 636), (601, 603, 634, 633), (602, 601, 633, 635), (639, 640, 637, 638), (643, 644, 641, 642), (589, 590, 638, 637), (594, 595, 643, 642), (591, 592, 640, 639), (590, 591, 639, 638), (596, 593, 641, 644), (593, 594, 642, 641), (590, 589, 596, 595), (637, 638, 643, 644), (595, 590, 638, 643), (596, 589, 637, 644), (653, 650, 651, 649), (647, 653, 649, 648), (646, 645, 653, 647), (645, 652, 650, 653), (184, 153, 652, 645), (49, 184, 645, 646), (79, 383, 647, 648), (159, 187, 649, 651), (655, 654, 657, 656), (175, 393, 657, 654), (393, 390, 656, 657), (153, 175, 654, 655), (690, 660, 659, 667), (689, 661, 662, 669), (695, 673, 670, 692), (694, 674, 668, 691), (688, 681, 680, 666), (687, 682, 678, 663), (681, 684, 679, 680), (682, 685, 677, 678), (683, 686, 675, 676), (661, 687, 663, 662), (664, 688, 666, 665), (673, 689, 669, 670), (678, 677, 686, 683), (663, 678, 683, 696), (669, 662, 660, 690), (668, 667, 698, 697), (659, 658, 688, 664), (676, 675, 684, 681), (691, 668, 697, 699), (667, 659, 664, 698), (672, 671, 705, 701), (665, 666, 704, 700), (680, 679, 703, 702), (693, 672, 701, 706), (671, 665, 700, 705), (255, 537, 688, 658), (537, 521, 681, 688), (258, 571, 704, 666), (520, 541, 699, 697), (507, 485, 674, 694), (102, 285, 671, 672), (56, 479, 660, 662), (506, 284, 669, 690), (100, 293, 692, 670), (66, 515, 664, 665), (285, 66, 665, 671), (294, 102, 672, 693), (553, 575, 706, 701), (485, 93, 668, 674), (479, 33, 659, 660), (502, 246, 675, 686), (541, 291, 691, 699), (291, 507, 694, 691), (575, 294, 693, 706), (257, 56, 662, 663), (452, 472, 689, 673), (116, 488, 683, 676), (93, 282, 667, 668), (708, 709, 119, 707), (136, 456, 708, 707), (212, 136, 707, 119), (464, 212, 119, 709)])
_uv = me_cube.uv_layers.new(name='UVMap')
_uv.uv.foreach_set('vector', [0.8593, 0.7344, 0.875, 0.7344, 0.875, 0.75, 0.8593, 0.75, 0.375, 0.9843, 0.625, 0.9843, 0.625, 1.0, 0.375, 1.0, 0.375, 0.2344, 0.625, 0.2344, 0.625, 0.25, 0.375, 0.25, 0.3594, 0.7344, 0.375, 0.7344, 0.375, 0.75, 0.3594, 0.75, 0.375, 0.7344, 0.625, 0.7344, 0.625, 0.75, 0.375, 0.75, 0.375, 0.4844, 0.625, 0.4844, 0.625, 0.5, 0.375, 0.5, 0.375, 0.6094, 0.625, 0.6094, 0.625, 0.625, 0.375, 0.625, 0.3594, 0.6094, 0.375, 0.6094, 0.375, 0.625, 0.3594, 0.625, 0.375, 0.1094, 0.625, 0.1094, 0.625, 0.125, 0.375, 0.125, 0.8593, 0.6094, 0.875, 0.6094, 0.875, 0.625, 0.8593, 0.625, 0.375, 0.04688, 0.625, 0.04688, 0.625, 0.0625, 0.375, 0.0625, 0.375, 0.6719, 0.625, 0.6719, 0.625, 0.6875, 0.375, 0.6875, 0.3594, 0.6719, 0.375, 0.6719, 0.375, 0.6875, 0.3594, 0.6875, 0.8593, 0.6719, 0.875, 0.6719, 0.875, 0.6875, 0.8593, 0.6875, 0.8593, 0.5469, 0.875, 0.5469, 0.875, 0.5625, 0.8593, 0.5625, 0.3594, 0.5469, 0.375, 0.5469, 0.375, 0.5625, 0.3594, 0.5625, 0.375, 0.5469, 0.625, 0.5469, 0.625, 0.5625, 0.375, 0.5625, 0.375, 0.1719, 0.625, 0.1719, 0.625, 0.1875, 0.375, 0.1875, 0.2342, 0.5469, 0.25, 0.5469, 0.25, 0.5625, 0.2342, 0.5625, 0.7344, 0.5469, 0.75, 0.5469, 0.75, 0.5625, 0.7344, 0.5625, 0.7344, 0.6719, 0.75, 0.6719, 0.75, 0.6875, 0.7344, 0.6875, 0.2342, 0.6719, 0.25, 0.6719, 0.25, 0.6875, 0.2342, 0.6875, 0.7344, 0.6094, 0.75, 0.6094, 0.75, 0.625, 0.7344, 0.625, 0.2342, 0.6094, 0.25, 0.6094, 0.25, 0.625, 0.2342, 0.625, 0.375, 0.3592, 0.625, 0.3592, 0.625, 0.375, 0.375, 0.375, 0.2342, 0.7344, 0.25, 0.7344, 0.25, 0.75, 0.2342, 0.75, 0.375, 0.8594, 0.625, 0.8594, 0.625, 0.875, 0.375, 0.875, 0.7344, 0.7344, 0.75, 0.7344, 0.75, 0.75, 0.7344, 0.75, 0.6715, 0.7344, 0.6875, 0.7344, 0.6875, 0.75, 0.6715, 0.75, 0.375, 0.7965, 0.625, 0.7965, 0.625, 0.8125, 0.375, 0.8125, 0.6715, 0.6094, 0.6875, 0.6094, 0.6875, 0.625, 0.6715, 0.625, 0.7344, 0.7188, 0.7344, 0.7344, 0.7344, 0.7344, 0.7344, 0.7188, 0.6715, 0.5469, 0.6875, 0.5469, 0.6875, 0.5625, 0.6715, 0.5625, 0.297, 0.5469, 0.3125, 0.5469, 0.3125, 0.5625, 0.297, 0.5625, 0.297, 0.6719, 0.3125, 0.6719, 0.3125, 0.6875, 0.297, 0.6875, 0.297, 0.6094, 0.3125, 0.6094, 0.3125, 0.625, 0.297, 0.625, 0.375, 0.422, 0.625, 0.422, 0.625, 0.4375, 0.375, 0.4375, 0.297, 0.7344, 0.3125, 0.7344, 0.3125, 0.75, 0.297, 0.75, 0.1716, 0.7344, 0.1871, 0.7344, 0.1871, 0.75, 0.1716, 0.75, 0.375, 0.2966, 0.625, 0.2966, 0.625, 0.3121, 0.375, 0.3121, 0.1716, 0.6094, 0.1871, 0.6094, 0.1871, 0.625, 0.1716, 0.625, 0.1716, 0.6719, 0.1871, 0.6719, 0.1871, 0.6875, 0.1716, 0.6875, 0.1716, 0.5469, 0.1871, 0.5469, 0.1871, 0.5625, 0.1716, 0.5625, 0.7972, 0.5469, 0.8129, 0.5469, 0.8129, 0.5625, 0.7972, 0.5625, 0.7972, 0.6719, 0.8129, 0.6719, 0.8129, 0.6875, 0.7972, 0.6875, 0.7972, 0.6094, 0.8129, 0.6094, 0.8129, 0.625, 0.7972, 0.625, 0.375, 0.9222, 0.625, 0.9222, 0.625, 0.9379, 0.375, 0.9379, 0.7972, 0.7344, 0.8129, 0.7344, 0.8129, 0.75, 0.7972, 0.75, 0.7972, 0.6406, 0.8129, 0.6406, 0.8129, 0.6562, 0.7972, 0.6562, 0.1716, 0.6406, 0.1871, 0.6406, 0.1871, 0.6562, 0.1716, 0.6562, 0.297, 0.6406, 0.3125, 0.6406, 0.3125, 0.6562, 0.297, 0.6562, 0.6715, 0.6562, 0.6562, 0.6562, 0.6562, 0.6562, 0.6715, 0.6562, 0.2342, 0.6406, 0.25, 0.6406, 0.25, 0.6562, 0.2342, 0.6562, 0.7344, 0.6406, 0.75, 0.6406, 0.75, 0.6562, 0.7344, 0.6562, 0.8593, 0.6406, 0.875, 0.6406, 0.875, 0.6562, 0.8593, 0.6562, 0.3594, 0.6406, 0.375, 0.6406, 0.375, 0.6562, 0.3594, 0.6562, 0.375, 0.6406, 0.625, 0.6406, 0.625, 0.6562, 0.375, 0.6562, 0.375, 0.07812, 0.625, 0.07812, 0.625, 0.09375, 0.375, 0.09375, 0.7972, 0.7031, 0.8129, 0.7031, 0.8129, 0.7188, 0.7972, 0.7188, 0.1716, 0.7031, 0.1871, 0.7031, 0.1871, 0.7188, 0.1716, 0.7188, 0.297, 0.7031, 0.3125, 0.7031, 0.3125, 0.7188, 0.297, 0.7188, 0.6715, 0.7031, 0.6875, 0.7031, 0.6875, 0.7188, 0.6715, 0.7188, 0.7344, 0.7031, 0.75, 0.7031, 0.75, 0.7188, 0.7344, 0.7188, 0.2342, 0.7031, 0.25, 0.7031, 0.25, 0.7188, 0.2342, 0.7188, 0.375, 0.01562, 0.625, 0.01562, 0.625, 0.03125, 0.375, 0.03125, 0.375, 0.7031, 0.625, 0.7031, 0.625, 0.7188, 0.375, 0.7188, 0.3594, 0.7031, 0.375, 0.7031, 0.375, 0.7188, 0.3594, 0.7188, 0.8593, 0.7031, 0.875, 0.7031, 0.875, 0.7188, 0.8593, 0.7188, 0.7972, 0.5781, 0.8129, 0.5781, 0.8129, 0.5938, 0.7972, 0.5938, 0.1716, 0.5781, 0.1871, 0.5781, 0.1871, 0.5938, 0.1716, 0.5938, 0.297, 0.5781, 0.3125, 0.5781, 0.3125, 0.5938, 0.297, 0.5938, 0.6715, 0.5781, 0.6875, 0.5781, 0.6875, 0.5938, 0.6715, 0.5938, 0.2342, 0.5781, 0.25, 0.5781, 0.25, 0.5938, 0.2342, 0.5938, 0.7344, 0.5781, 0.75, 0.5781, 0.75, 0.5938, 0.7344, 0.5938, 0.375, 0.1406, 0.625, 0.1406, 0.625, 0.1562, 0.375, 0.1562, 0.8593, 0.5781, 0.875, 0.5781, 0.875, 0.5938, 0.8593, 0.5938, 0.3594, 0.5781, 0.375, 0.5781, 0.375, 0.5938, 0.3594, 0.5938, 0.375, 0.5781, 0.625, 0.5781, 0.625, 0.5938, 0.375, 0.5938, 0.7972, 0.5156, 0.8129, 0.5156, 0.8129, 0.5312, 0.7972, 0.5312, 0.1716, 0.5156, 0.1871, 0.5156, 0.1871, 0.5312, 0.1716, 0.5312, 0.297, 0.5156, 0.3125, 0.5156, 0.3125, 0.5312, 0.297, 0.5312, 0.6715, 0.5156, 0.6875, 0.5156, 0.6875, 0.5312, 0.6715, 0.5312, 0.7344, 0.5156, 0.75, 0.5156, 0.75, 0.5312, 0.7344, 0.5312, 0.2342, 0.5156, 0.25, 0.5156, 0.25, 0.5312, 0.2342, 0.5312, 0.375, 0.5156, 0.625, 0.5156, 0.625, 0.5312, 0.375, 0.5312, 0.3594, 0.5156, 0.375, 0.5156, 0.375, 0.5312, 0.3594, 0.5312, 0.8593, 0.5156, 0.875, 0.5156, 0.875, 0.5312, 0.8593, 0.5312, 0.375, 0.2031, 0.625, 0.2031, 0.625, 0.2188, 0.375, 0.2188, 0.3285, 0.5156, 0.3438, 0.5156, 0.3438, 0.5312, 0.3285, 0.5312, 0.6562, 0.5312, 0.6562, 0.5312, 0.6562, 0.5312, 0.6562, 0.5312, 0.3285, 0.5781, 0.3438, 0.5781, 0.3438, 0.5938, 0.3285, 0.5938, 0.6406, 0.5781, 0.6562, 0.5781, 0.6562, 0.5938, 0.6406, 0.5938, 0.3285, 0.7031, 0.3438, 0.7031, 0.3438, 0.7188, 0.3285, 0.7188, 0.6406, 0.7031, 0.6562, 0.7031, 0.6562, 0.7188, 0.6406, 0.7188, 0.3285, 0.6406, 0.3438, 0.6406, 0.3438, 0.6562, 0.3285, 0.6562, 0.7344, 0.7344, 0.7188, 0.7344, 0.7188, 0.7344, 0.7344, 0.7344, 0.6406, 0.5469, 0.6562, 0.5469, 0.6562, 0.5625, 0.6406, 0.5625, 0.7344, 0.6406, 0.7344, 0.6562, 0.7344, 0.6562, 0.7344, 0.6406, 0.6406, 0.6094, 0.6562, 0.6094, 0.6562, 0.625, 0.6406, 0.625, 0.375, 0.7656, 0.625, 0.7656, 0.625, 0.7812, 0.375, 0.7812, 0.6406, 0.7344, 0.6562, 0.7344, 0.6562, 0.75, 0.6406, 0.75, 0.3285, 0.5469, 0.3438, 0.5469, 0.3438, 0.5625, 0.3285, 0.5625, 0.3285, 0.6719, 0.3438, 0.6719, 0.3438, 0.6875, 0.3285, 0.6875, 0.3285, 0.6094, 0.3438, 0.6094, 0.3438, 0.625, 0.3285, 0.625, 0.375, 0.4535, 0.625, 0.4535, 0.625, 0.4688, 0.375, 0.4688, 0.3285, 0.7344, 0.3438, 0.7344, 0.3438, 0.75, 0.3285, 0.75, 0.703, 0.5156, 0.7188, 0.5156, 0.7188, 0.5312, 0.703, 0.5312, 0.2656, 0.5156, 0.2812, 0.5156, 0.2812, 0.5312, 0.2656, 0.5312, 0.703, 0.5781, 0.7188, 0.5781, 0.7188, 0.5938, 0.703, 0.5938, 0.2656, 0.5781, 0.2812, 0.5781, 0.2812, 0.5938, 0.2656, 0.5938, 0.7188, 0.7344, 0.7188, 0.7188, 0.7188, 0.7188, 0.7188, 0.7344, 0.2656, 0.7031, 0.2812, 0.7031, 0.2812, 0.7188, 0.2656, 0.7188, 0.6406, 0.6406, 0.6562, 0.6406, 0.6562, 0.6406, 0.6406, 0.6406, 0.2656, 0.6406, 0.2812, 0.6406, 0.2812, 0.6562, 0.2656, 0.6562, 0.2656, 0.7344, 0.2812, 0.7344, 0.2812, 0.75, 0.2656, 0.75, 0.375, 0.3906, 0.625, 0.3906, 0.625, 0.4062, 0.375, 0.4062, 0.2656, 0.6094, 0.2812, 0.6094, 0.2812, 0.625, 0.2656, 0.625, 0.2656, 0.6719, 0.2812, 0.6719, 0.2812, 0.6875, 0.2656, 0.6875, 0.2656, 0.5469, 0.2812, 0.5469, 0.2812, 0.5625, 0.2656, 0.5625, 0.703, 0.7344, 0.7188, 0.7344, 0.7188, 0.75, 0.703, 0.75, 0.375, 0.828, 0.625, 0.828, 0.625, 0.8438, 0.375, 0.8438, 0.703, 0.6094, 0.7188, 0.6094, 0.7188, 0.625, 0.703, 0.625, 0.703, 0.6719, 0.7188, 0.6719, 0.7188, 0.6875, 0.703, 0.6875, 0.703, 0.5469, 0.7188, 0.5469, 0.7188, 0.5625, 0.703, 0.5625, 0.2028, 0.5156, 0.2184, 0.5156, 0.2184, 0.5312, 0.2028, 0.5312, 0.7658, 0.5156, 0.7816, 0.5156, 0.7816, 0.5156, 0.7658, 0.5156, 0.2028, 0.5781, 0.2184, 0.5781, 0.2184, 0.5938, 0.2028, 0.5938, 0.7658, 0.5781, 0.7816, 0.5781, 0.7816, 0.5938, 0.7658, 0.5938, 0.2028, 0.7031, 0.2184, 0.7031, 0.2184, 0.7188, 0.2028, 0.7188, 0.7658, 0.7031, 0.7816, 0.7031, 0.7816, 0.7188, 0.7658, 0.7188, 0.2028, 0.6406, 0.2184, 0.6406, 0.2184, 0.6562, 0.2028, 0.6562, 0.7658, 0.6406, 0.7816, 0.6406, 0.7816, 0.6562, 0.7658, 0.6562, 0.7658, 0.7344, 0.7816, 0.7344, 0.7816, 0.75, 0.7658, 0.75, 0.375, 0.8908, 0.625, 0.8908, 0.625, 0.9066, 0.375, 0.9066, 0.7658, 0.6094, 0.7816, 0.6094, 0.7816, 0.625, 0.7658, 0.625, 0.7658, 0.6719, 0.7816, 0.6719, 0.7816, 0.6875, 0.7658, 0.6875, 0.7658, 0.5469, 0.7816, 0.5469, 0.7816, 0.5625, 0.7658, 0.5625, 0.2028, 0.7344, 0.2184, 0.7344, 0.2184, 0.75, 0.2028, 0.75, 0.375, 0.3278, 0.625, 0.3278, 0.625, 0.3434, 0.375, 0.3434, 0.2028, 0.6094, 0.2184, 0.6094, 0.2184, 0.625, 0.2028, 0.625, 0.2028, 0.6719, 0.2184, 0.6719, 0.2184, 0.6875, 0.2028, 0.6875, 0.2028, 0.5469, 0.2184, 0.5469, 0.2184, 0.5625, 0.2028, 0.5625, 0.8284, 0.5156, 0.8439, 0.5156, 0.8439, 0.5312, 0.8284, 0.5312, 0.1407, 0.5156, 0.1561, 0.5156, 0.1561, 0.5312, 0.1407, 0.5312, 0.8284, 0.5938, 0.8129, 0.5938, 0.8129, 0.5938, 0.8284, 0.5938, 0.1407, 0.5781, 0.1561, 0.5781, 0.1561, 0.5938, 0.1407, 0.5938, 0.8284, 0.7031, 0.8439, 0.7031, 0.8439, 0.7188, 0.8284, 0.7188, 0.1407, 0.7031, 0.1561, 0.7031, 0.1561, 0.7188, 0.1407, 0.7188, 0.8284, 0.6406, 0.8439, 0.6406, 0.8439, 0.6562, 0.8284, 0.6562, 0.1407, 0.6406, 0.1561, 0.6406, 0.1561, 0.6562, 0.1407, 0.6562, 0.1407, 0.5469, 0.1561, 0.5469, 0.1561, 0.5625, 0.1407, 0.5625, 0.1407, 0.6719, 0.1561, 0.6719, 0.1561, 0.6875, 0.1407, 0.6875, 0.1407, 0.6094, 0.1561, 0.6094, 0.1561, 0.625, 0.1407, 0.625, 0.375, 0.2657, 0.625, 0.2657, 0.625, 0.2811, 0.375, 0.2811, 0.1407, 0.7344, 0.1561, 0.7344, 0.1561, 0.75, 0.1407, 0.75, 0.8284, 0.5469, 0.8439, 0.5469, 0.8439, 0.5625, 0.8284, 0.5625, 0.8284, 0.6719, 0.8439, 0.6719, 0.8439, 0.6875, 0.8284, 0.6875, 0.8284, 0.6094, 0.8439, 0.6094, 0.8439, 0.625, 0.8284, 0.625, 0.375, 0.9534, 0.625, 0.9534, 0.625, 0.9689, 0.375, 0.9689, 0.8284, 0.7344, 0.8439, 0.7344, 0.8439, 0.75, 0.8284, 0.75, 0.125, 0.7344, 0.1407, 0.7344, 0.1407, 0.75, 0.125, 0.75, 0.375, 0.25, 0.625, 0.25, 0.625, 0.2657, 0.375, 0.2657, 0.125, 0.6094, 0.1407, 0.6094, 0.1407, 0.625, 0.125, 0.625, 0.125, 0.6719, 0.1407, 0.6719, 0.1407, 0.6875, 0.125, 0.6875, 0.125, 0.5469, 0.1407, 0.5469, 0.1407, 0.5625, 0.125, 0.5625, 0.125, 0.6406, 0.1407, 0.6406, 0.1407, 0.6562, 0.125, 0.6562, 0.125, 0.7031, 0.1407, 0.7031, 0.1407, 0.7188, 0.125, 0.7188, 0.125, 0.5781, 0.1407, 0.5781, 0.1407, 0.5938, 0.125, 0.5938, 0.125, 0.5156, 0.1407, 0.5156, 0.1407, 0.5312, 0.125, 0.5312, 0.8439, 0.5156, 0.8593, 0.5156, 0.8593, 0.5312, 0.8439, 0.5312, 0.8439, 0.5781, 0.8593, 0.5781, 0.8593, 0.5938, 0.8439, 0.5938, 0.8439, 0.7031, 0.8593, 0.7031, 0.8593, 0.7188, 0.8439, 0.7188, 0.8439, 0.6406, 0.8593, 0.6406, 0.8593, 0.6562, 0.8439, 0.6562, 0.8439, 0.5469, 0.8593, 0.5469, 0.8593, 0.5625, 0.8439, 0.5625, 0.8439, 0.6719, 0.8593, 0.6719, 0.8593, 0.6875, 0.8439, 0.6875, 0.8439, 0.6094, 0.8593, 0.6094, 0.8593, 0.625, 0.8439, 0.625, 0.375, 0.9689, 0.625, 0.9689, 0.625, 0.9843, 0.375, 0.9843, 0.8439, 0.7344, 0.8593, 0.7344, 0.8593, 0.75, 0.8439, 0.75, 0.8129, 0.7344, 0.8284, 0.7344, 0.8284, 0.75, 0.8129, 0.75, 0.375, 0.9379, 0.625, 0.9379, 0.625, 0.9534, 0.375, 0.9534, 0.8129, 0.6094, 0.8284, 0.6094, 0.8284, 0.625, 0.8129, 0.625, 0.8129, 0.6719, 0.8284, 0.6719, 0.8284, 0.6875, 0.8129, 0.6875, 0.8129, 0.5469, 0.8284, 0.5469, 0.8284, 0.5625, 0.8129, 0.5625, 0.8129, 0.6406, 0.8284, 0.6406, 0.8284, 0.6562, 0.8129, 0.6562, 0.8129, 0.7031, 0.8284, 0.7031, 0.8284, 0.7188, 0.8129, 0.7188, 0.8439, 0.5625, 0.8439, 0.5781, 0.8439, 0.5781, 0.8439, 0.5625, 0.8129, 0.5156, 0.8284, 0.5156, 0.8284, 0.5312, 0.8129, 0.5312, 0.1561, 0.5156, 0.1716, 0.5156, 0.1716, 0.5312, 0.1561, 0.5312, 0.1561, 0.5781, 0.1716, 0.5781, 0.1716, 0.5938, 0.1561, 0.5938, 0.1561, 0.7031, 0.1716, 0.7031, 0.1716, 0.7188, 0.1561, 0.7188, 0.1561, 0.6406, 0.1716, 0.6406, 0.1716, 0.6562, 0.1561, 0.6562, 0.1561, 0.5469, 0.1716, 0.5469, 0.1716, 0.5625, 0.1561, 0.5625, 0.1561, 0.6719, 0.1716, 0.6719, 0.1716, 0.6875, 0.1561, 0.6875, 0.1561, 0.6094, 0.1716, 0.6094, 0.1716, 0.625, 0.1561, 0.625, 0.375, 0.2811, 0.625, 0.2811, 0.625, 0.2966, 0.375, 0.2966, 0.1561, 0.7344, 0.1716, 0.7344, 0.1716, 0.75, 0.1561, 0.75, 0.1871, 0.5469, 0.2028, 0.5469, 0.2028, 0.5625, 0.1871, 0.5625, 0.1871, 0.6719, 0.2028, 0.6719, 0.2028, 0.6875, 0.1871, 0.6875, 0.1871, 0.6094, 0.2028, 0.6094, 0.2028, 0.625, 0.1871, 0.625, 0.375, 0.3121, 0.625, 0.3121, 0.625, 0.3278, 0.375, 0.3278, 0.1871, 0.7344, 0.2028, 0.7344, 0.2028, 0.75, 0.1871, 0.75, 0.1871, 0.6406, 0.2028, 0.6406, 0.2028, 0.6562, 0.1871, 0.6562, 0.1871, 0.7031, 0.2028, 0.7031, 0.2028, 0.7188, 0.1871, 0.7188, 0.1871, 0.5781, 0.2028, 0.5781, 0.2028, 0.5938, 0.1871, 0.5938, 0.1871, 0.5156, 0.2028, 0.5156, 0.2028, 0.5312, 0.1871, 0.5312, 0.7816, 0.5156, 0.7972, 0.5156, 0.7972, 0.5312, 0.7816, 0.5312, 0.7816, 0.5781, 0.7972, 0.5781, 0.7972, 0.5938, 0.7816, 0.5938, 0.7816, 0.7031, 0.7972, 0.7031, 0.7972, 0.7188, 0.7816, 0.7188, 0.7816, 0.6406, 0.7972, 0.6406, 0.7972, 0.6406, 0.7816, 0.6406, 0.7816, 0.7344, 0.7972, 0.7344, 0.7972, 0.75, 0.7816, 0.75, 0.375, 0.9066, 0.625, 0.9066, 0.625, 0.9222, 0.375, 0.9222, 0.7816, 0.6094, 0.7972, 0.6094, 0.7972, 0.6094, 0.7816, 0.6094, 0.7816, 0.6719, 0.7972, 0.6719, 0.7972, 0.6875, 0.7816, 0.6875, 0.7972, 0.5469, 0.7972, 0.5625, 0.7972, 0.5625, 0.7972, 0.5469, 0.75, 0.5469, 0.7658, 0.5469, 0.7658, 0.5625, 0.75, 0.5625, 0.75, 0.6719, 0.7658, 0.6719, 0.7658, 0.6875, 0.75, 0.6875, 0.75, 0.6094, 0.7658, 0.6094, 0.7658, 0.625, 0.75, 0.625, 0.375, 0.875, 0.625, 0.875, 0.625, 0.8908, 0.375, 0.8908, 0.75, 0.7344, 0.7658, 0.7344, 0.7658, 0.75, 0.75, 0.75, 0.75, 0.6406, 0.7658, 0.6406, 0.7658, 0.6562, 0.75, 0.6562, 0.75, 0.7031, 0.7658, 0.7031, 0.7658, 0.7188, 0.75, 0.7188, 0.75, 0.5781, 0.7658, 0.5781, 0.7658, 0.5938, 0.75, 0.5938, 0.75, 0.5156, 0.7658, 0.5156, 0.7658, 0.5312, 0.75, 0.5312, 0.2184, 0.5156, 0.2342, 0.5156, 0.2342, 0.5312, 0.2184, 0.5312, 0.2184, 0.5781, 0.2342, 0.5781, 0.2342, 0.5938, 0.2184, 0.5938, 0.2184, 0.7031, 0.2342, 0.7031, 0.2342, 0.7188, 0.2184, 0.7188, 0.2184, 0.6406, 0.2342, 0.6406, 0.2342, 0.6562, 0.2184, 0.6562, 0.2184, 0.7344, 0.2342, 0.7344, 0.2342, 0.75, 0.2184, 0.75, 0.375, 0.3434, 0.625, 0.3434, 0.625, 0.3592, 0.375, 0.3592, 0.2184, 0.6094, 0.2342, 0.6094, 0.2342, 0.625, 0.2184, 0.625, 0.2184, 0.6719, 0.2342, 0.6719, 0.2342, 0.6875, 0.2184, 0.6875, 0.2184, 0.5469, 0.2342, 0.5469, 0.2342, 0.5625, 0.2184, 0.5625, 0.25, 0.5469, 0.2656, 0.5469, 0.2656, 0.5625, 0.25, 0.5625, 0.25, 0.6719, 0.2656, 0.6719, 0.2656, 0.6875, 0.25, 0.6875, 0.25, 0.6094, 0.2656, 0.6094, 0.2656, 0.625, 0.25, 0.625, 0.375, 0.375, 0.625, 0.375, 0.625, 0.3906, 0.375, 0.3906, 0.25, 0.7344, 0.2656, 0.7344, 0.2656, 0.75, 0.25, 0.75, 0.25, 0.6406, 0.2656, 0.6406, 0.2656, 0.6562, 0.25, 0.6562, 0.25, 0.7031, 0.2656, 0.7031, 0.2656, 0.7188, 0.25, 0.7188, 0.25, 0.5781, 0.2656, 0.5781, 0.2656, 0.5938, 0.25, 0.5938, 0.25, 0.5156, 0.2656, 0.5156, 0.2656, 0.5312, 0.25, 0.5312, 0.7188, 0.5156, 0.7344, 0.5156, 0.7344, 0.5312, 0.7188, 0.5312, 0.7188, 0.5781, 0.7344, 0.5781, 0.7344, 0.5938, 0.7188, 0.5938, 0.703, 0.6719, 0.703, 0.6562, 0.703, 0.6562, 0.703, 0.6719, 0.7344, 0.6875, 0.7344, 0.7031, 0.7344, 0.7031, 0.7344, 0.6875, 0.7188, 0.7344, 0.7344, 0.7344, 0.7344, 0.75, 0.7188, 0.75, 0.375, 0.8438, 0.625, 0.8438, 0.625, 0.8594, 0.375, 0.8594, 0.7188, 0.6094, 0.7344, 0.6094, 0.7344, 0.625, 0.7188, 0.625, 0.703, 0.7344, 0.6875, 0.7344, 0.6875, 0.7344, 0.703, 0.7344, 0.7188, 0.5469, 0.7344, 0.5469, 0.7344, 0.5625, 0.7188, 0.5625, 0.6875, 0.5469, 0.703, 0.5469, 0.703, 0.5625, 0.6875, 0.5625, 0.6875, 0.6719, 0.703, 0.6719, 0.703, 0.6875, 0.6875, 0.6875, 0.6875, 0.6094, 0.703, 0.6094, 0.703, 0.625, 0.6875, 0.625, 0.375, 0.8125, 0.625, 0.8125, 0.625, 0.828, 0.375, 0.828, 0.6875, 0.7344, 0.703, 0.7344, 0.703, 0.75, 0.6875, 0.75, 0.7344, 0.7031, 0.7344, 0.7188, 0.7344, 0.7188, 0.7344, 0.7031, 0.703, 0.6406, 0.7188, 0.6406, 0.7188, 0.6406, 0.703, 0.6406, 0.6875, 0.5781, 0.703, 0.5781, 0.703, 0.5938, 0.6875, 0.5938, 0.6875, 0.5156, 0.703, 0.5156, 0.703, 0.5312, 0.6875, 0.5312, 0.2812, 0.5156, 0.297, 0.5156, 0.297, 0.5312, 0.2812, 0.5312, 0.2812, 0.5781, 0.297, 0.5781, 0.297, 0.5938, 0.2812, 0.5938, 0.2812, 0.7031, 0.297, 0.7031, 0.297, 0.7188, 0.2812, 0.7188, 0.2812, 0.6406, 0.297, 0.6406, 0.297, 0.6562, 0.2812, 0.6562, 0.2812, 0.7344, 0.297, 0.7344, 0.297, 0.75, 0.2812, 0.75, 0.375, 0.4062, 0.625, 0.4062, 0.625, 0.422, 0.375, 0.422, 0.2812, 0.6094, 0.297, 0.6094, 0.297, 0.625, 0.2812, 0.625, 0.2812, 0.6719, 0.297, 0.6719, 0.297, 0.6875, 0.2812, 0.6875, 0.2812, 0.5469, 0.297, 0.5469, 0.297, 0.5625, 0.2812, 0.5625, 0.3125, 0.7344, 0.3285, 0.7344, 0.3285, 0.75, 0.3125, 0.75, 0.375, 0.4375, 0.625, 0.4375, 0.625, 0.4535, 0.375, 0.4535, 0.3125, 0.6094, 0.3285, 0.6094, 0.3285, 0.625, 0.3125, 0.625, 0.3125, 0.6719, 0.3285, 0.6719, 0.3285, 0.6875, 0.3125, 0.6875, 0.3125, 0.5469, 0.3285, 0.5469, 0.3285, 0.5625, 0.3125, 0.5625, 0.3125, 0.6406, 0.3285, 0.6406, 0.3285, 0.6562, 0.3125, 0.6562, 0.3125, 0.7031, 0.3285, 0.7031, 0.3285, 0.7188, 0.3125, 0.7188, 0.3125, 0.5781, 0.3285, 0.5781, 0.3285, 0.5938, 0.3125, 0.5938, 0.3125, 0.5156, 0.3285, 0.5156, 0.3285, 0.5312, 0.3125, 0.5312, 0.6562, 0.5156, 0.6715, 0.5156, 0.6715, 0.5312, 0.6562, 0.5312, 0.6562, 0.5781, 0.6715, 0.5781, 0.6715, 0.5938, 0.6562, 0.5938, 0.6562, 0.7031, 0.6715, 0.7031, 0.6715, 0.7188, 0.6562, 0.7188, 0.7188, 0.6719, 0.703, 0.6719, 0.703, 0.6719, 0.7188, 0.6719, 0.6562, 0.5469, 0.6715, 0.5469, 0.6715, 0.5625, 0.6562, 0.5625, 0.6562, 0.6719, 0.6715, 0.6719, 0.6715, 0.6875, 0.6562, 0.6875, 0.6562, 0.6094, 0.6715, 0.6094, 0.6715, 0.625, 0.6562, 0.625, 0.375, 0.7812, 0.625, 0.7812, 0.625, 0.7965, 0.375, 0.7965, 0.6562, 0.7344, 0.6715, 0.7344, 0.6715, 0.75, 0.6562, 0.75, 0.625, 0.7344, 0.6406, 0.7344, 0.6406, 0.75, 0.625, 0.75, 0.375, 0.75, 0.625, 0.75, 0.625, 0.7656, 0.375, 0.7656, 0.625, 0.6094, 0.6406, 0.6094, 0.6406, 0.625, 0.625, 0.625, 0.625, 0.6719, 0.6406, 0.6719, 0.6406, 0.6875, 0.625, 0.6875, 0.625, 0.5469, 0.6406, 0.5469, 0.6406, 0.5625, 0.625, 0.5625, 0.625, 0.6406, 0.6406, 0.6406, 0.6406, 0.6562, 0.625, 0.6562, 0.625, 0.7031, 0.6406, 0.7031, 0.6406, 0.7188, 0.625, 0.7188, 0.625, 0.5781, 0.6406, 0.5781, 0.6406, 0.5938, 0.625, 0.5938, 0.625, 0.5156, 0.6406, 0.5156, 0.6406, 0.5312, 0.625, 0.5312, 0.3438, 0.5156, 0.3594, 0.5156, 0.3594, 0.5312, 0.3438, 0.5312, 0.3438, 0.5781, 0.3594, 0.5781, 0.3594, 0.5938, 0.3438, 0.5938, 0.3438, 0.7031, 0.3594, 0.7031, 0.3594, 0.7188, 0.3438, 0.7188, 0.3438, 0.6406, 0.3594, 0.6406, 0.3594, 0.6562, 0.3438, 0.6562, 0.3438, 0.5469, 0.3594, 0.5469, 0.3594, 0.5625, 0.3438, 0.5625, 0.3438, 0.6719, 0.3594, 0.6719, 0.3594, 0.6875, 0.3438, 0.6875, 0.3438, 0.6094, 0.3594, 0.6094, 0.3594, 0.625, 0.3438, 0.625, 0.375, 0.4688, 0.625, 0.4688, 0.625, 0.4844, 0.375, 0.4844, 0.3438, 0.7344, 0.3594, 0.7344, 0.3594, 0.75, 0.3438, 0.75, 0.3438, 0.5, 0.3594, 0.5, 0.3594, 0.5156, 0.3438, 0.5156, 0.625, 0.5, 0.6406, 0.5, 0.6406, 0.5156, 0.625, 0.5156, 0.6562, 0.5, 0.6715, 0.5, 0.6715, 0.5156, 0.6562, 0.5156, 0.3125, 0.5, 0.3285, 0.5, 0.3285, 0.5156, 0.3125, 0.5156, 0.2812, 0.5, 0.297, 0.5, 0.297, 0.5156, 0.2812, 0.5156, 0.6875, 0.5, 0.703, 0.5, 0.703, 0.5156, 0.6875, 0.5156, 0.7188, 0.5, 0.7344, 0.5, 0.7344, 0.5156, 0.7188, 0.5156, 0.25, 0.5, 0.2656, 0.5, 0.2656, 0.5156, 0.25, 0.5156, 0.2184, 0.5, 0.2342, 0.5, 0.2342, 0.5156, 0.2184, 0.5156, 0.75, 0.5, 0.7658, 0.5, 0.7658, 0.5156, 0.75, 0.5156, 0.7816, 0.5, 0.7972, 0.5, 0.7972, 0.5156, 0.7816, 0.5156, 0.1871, 0.5, 0.2028, 0.5, 0.2028, 0.5156, 0.1871, 0.5156, 0.1561, 0.5, 0.1716, 0.5, 0.1716, 0.5156, 0.1561, 0.5156, 0.8129, 0.5, 0.8284, 0.5, 0.8284, 0.5156, 0.8129, 0.5156, 0.8439, 0.5, 0.8593, 0.5, 0.8593, 0.5156, 0.8439, 0.5156, 0.125, 0.5, 0.1407, 0.5, 0.1407, 0.5156, 0.125, 0.5156, 0.1407, 0.5, 0.1561, 0.5, 0.1561, 0.5156, 0.1407, 0.5156, 0.8284, 0.5, 0.8439, 0.5, 0.8439, 0.5156, 0.8284, 0.5156, 0.7658, 0.5, 0.7816, 0.5, 0.7816, 0.5156, 0.7658, 0.5156, 0.2028, 0.5, 0.2184, 0.5, 0.2184, 0.5156, 0.2028, 0.5156, 0.2656, 0.5, 0.2812, 0.5, 0.2812, 0.5156, 0.2656, 0.5156, 0.703, 0.5, 0.7188, 0.5, 0.7188, 0.5156, 0.703, 0.5156, 0.6406, 0.5, 0.6562, 0.5, 0.6562, 0.5156, 0.6406, 0.5156, 0.3285, 0.5, 0.3438, 0.5, 0.3438, 0.5156, 0.3285, 0.5156, 0.8593, 0.5, 0.875, 0.5, 0.875, 0.5156, 0.8593, 0.5156, 0.3594, 0.5, 0.375, 0.5, 0.375, 0.5156, 0.3594, 0.5156, 0.375, 0.5, 0.625, 0.5, 0.625, 0.5156, 0.375, 0.5156, 0.2342, 0.5, 0.25, 0.5, 0.25, 0.5156, 0.2342, 0.5156, 0.7344, 0.5, 0.75, 0.5, 0.75, 0.5156, 0.7344, 0.5156, 0.6715, 0.5, 0.6875, 0.5, 0.6875, 0.5156, 0.6715, 0.5156, 0.297, 0.5, 0.3125, 0.5, 0.3125, 0.5156, 0.297, 0.5156, 0.1716, 0.5, 0.1871, 0.5, 0.1871, 0.5156, 0.1716, 0.5156, 0.7972, 0.5, 0.8129, 0.5, 0.8129, 0.5156, 0.7972, 0.5156, 0.375, 0.2188, 0.625, 0.2188, 0.625, 0.2344, 0.375, 0.2344, 0.3438, 0.5312, 0.3594, 0.5312, 0.3594, 0.5469, 0.3438, 0.5469, 0.625, 0.5312, 0.6406, 0.5312, 0.6406, 0.5469, 0.625, 0.5469, 0.6562, 0.5312, 0.6715, 0.5312, 0.6715, 0.5469, 0.6562, 0.5469, 0.3125, 0.5312, 0.3285, 0.5312, 0.3285, 0.5469, 0.3125, 0.5469, 0.2812, 0.5312, 0.297, 0.5312, 0.297, 0.5469, 0.2812, 0.5469, 0.6875, 0.5312, 0.703, 0.5312, 0.703, 0.5469, 0.6875, 0.5469, 0.7188, 0.5312, 0.7344, 0.5312, 0.7344, 0.5469, 0.7188, 0.5469, 0.25, 0.5312, 0.2656, 0.5312, 0.2656, 0.5469, 0.25, 0.5469, 0.2184, 0.5312, 0.2342, 0.5312, 0.2342, 0.5469, 0.2184, 0.5469, 0.75, 0.5312, 0.7658, 0.5312, 0.7658, 0.5469, 0.75, 0.5469, 0.7816, 0.5312, 0.7972, 0.5312, 0.7972, 0.5469, 0.7816, 0.5469, 0.1871, 0.5312, 0.2028, 0.5312, 0.2028, 0.5469, 0.1871, 0.5469, 0.1561, 0.5312, 0.1716, 0.5312, 0.1716, 0.5469, 0.1561, 0.5469, 0.8129, 0.5312, 0.8284, 0.5312, 0.8284, 0.5469, 0.8129, 0.5469, 0.8439, 0.5312, 0.8593, 0.5312, 0.8593, 0.5469, 0.8439, 0.5469, 0.125, 0.5312, 0.1407, 0.5312, 0.1407, 0.5469, 0.125, 0.5469, 0.8284, 0.5312, 0.8439, 0.5312, 0.8439, 0.5469, 0.8284, 0.5469, 0.1407, 0.5312, 0.1561, 0.5312, 0.1561, 0.5469, 0.1407, 0.5469, 0.2028, 0.5312, 0.2184, 0.5312, 0.2184, 0.5469, 0.2028, 0.5469, 0.7658, 0.5312, 0.7816, 0.5312, 0.7816, 0.5469, 0.7658, 0.5469, 0.703, 0.5312, 0.7188, 0.5312, 0.7188, 0.5469, 0.703, 0.5469, 0.2656, 0.5312, 0.2812, 0.5312, 0.2812, 0.5469, 0.2656, 0.5469, 0.3285, 0.5312, 0.3438, 0.5312, 0.3438, 0.5469, 0.3285, 0.5469, 0.6406, 0.5312, 0.6562, 0.5312, 0.6562, 0.5469, 0.6406, 0.5469, 0.375, 0.1875, 0.625, 0.1875, 0.625, 0.2031, 0.375, 0.2031, 0.7972, 0.5312, 0.8129, 0.5312, 0.8129, 0.5469, 0.7972, 0.5469, 0.1716, 0.5312, 0.1871, 0.5312, 0.1871, 0.5469, 0.1716, 0.5469, 0.297, 0.5312, 0.3125, 0.5312, 0.3125, 0.5469, 0.297, 0.5469, 0.6715, 0.5312, 0.6875, 0.5312, 0.6875, 0.5469, 0.6715, 0.5469, 0.7344, 0.5312, 0.75, 0.5312, 0.75, 0.5469, 0.7344, 0.5469, 0.2342, 0.5312, 0.25, 0.5312, 0.25, 0.5469, 0.2342, 0.5469, 0.375, 0.5312, 0.625, 0.5312, 0.625, 0.5469, 0.375, 0.5469, 0.3594, 0.5312, 0.375, 0.5312, 0.375, 0.5469, 0.3594, 0.5469, 0.8593, 0.5312, 0.875, 0.5312, 0.875, 0.5469, 0.8593, 0.5469, 0.3438, 0.5625, 0.3594, 0.5625, 0.3594, 0.5781, 0.3438, 0.5781, 0.625, 0.5625, 0.6406, 0.5625, 0.6406, 0.5781, 0.625, 0.5781, 0.6562, 0.5625, 0.6715, 0.5625, 0.6715, 0.5781, 0.6562, 0.5781, 0.3125, 0.5625, 0.3285, 0.5625, 0.3285, 0.5781, 0.3125, 0.5781, 0.2812, 0.5625, 0.297, 0.5625, 0.297, 0.5781, 0.2812, 0.5781, 0.6875, 0.5625, 0.703, 0.5625, 0.703, 0.5781, 0.6875, 0.5781, 0.7188, 0.5625, 0.7344, 0.5625, 0.7344, 0.5781, 0.7188, 0.5781, 0.25, 0.5625, 0.2656, 0.5625, 0.2656, 0.5781, 0.25, 0.5781, 0.2184, 0.5625, 0.2342, 0.5625, 0.2342, 0.5781, 0.2184, 0.5781, 0.75, 0.5625, 0.7658, 0.5625, 0.7658, 0.5781, 0.75, 0.5781, 0.7816, 0.5625, 0.7972, 0.5625, 0.7972, 0.5781, 0.7816, 0.5781, 0.1871, 0.5625, 0.2028, 0.5625, 0.2028, 0.5781, 0.1871, 0.5781, 0.1561, 0.5625, 0.1716, 0.5625, 0.1716, 0.5781, 0.1561, 0.5781, 0.8129, 0.5781, 0.8129, 0.5625, 0.8129, 0.5625, 0.8129, 0.5781, 0.8439, 0.5781, 0.8439, 0.5625, 0.8439, 0.5625, 0.8439, 0.5781, 0.125, 0.5625, 0.1407, 0.5625, 0.1407, 0.5781, 0.125, 0.5781, 0.1407, 0.5625, 0.1561, 0.5625, 0.1561, 0.5781, 0.1407, 0.5781, 0.8439, 0.5781, 0.8439, 0.5938, 0.8439, 0.5938, 0.8439, 0.5781, 0.7658, 0.5625, 0.7816, 0.5625, 0.7816, 0.5781, 0.7658, 0.5781, 0.2028, 0.5625, 0.2184, 0.5625, 0.2184, 0.5781, 0.2028, 0.5781, 0.2656, 0.5625, 0.2812, 0.5625, 0.2812, 0.5781, 0.2656, 0.5781, 0.703, 0.5625, 0.7188, 0.5625, 0.7188, 0.5781, 0.703, 0.5781, 0.6406, 0.5625, 0.6562, 0.5625, 0.6562, 0.5781, 0.6406, 0.5781, 0.3285, 0.5625, 0.3438, 0.5625, 0.3438, 0.5781, 0.3285, 0.5781, 0.375, 0.5625, 0.625, 0.5625, 0.625, 0.5781, 0.375, 0.5781, 0.3594, 0.5625, 0.375, 0.5625, 0.375, 0.5781, 0.3594, 0.5781, 0.8593, 0.5625, 0.875, 0.5625, 0.875, 0.5781, 0.8593, 0.5781, 0.7344, 0.5625, 0.75, 0.5625, 0.75, 0.5781, 0.7344, 0.5781, 0.2342, 0.5625, 0.25, 0.5625, 0.25, 0.5781, 0.2342, 0.5781, 0.6715, 0.5625, 0.6875, 0.5625, 0.6875, 0.5781, 0.6715, 0.5781, 0.297, 0.5625, 0.3125, 0.5625, 0.3125, 0.5781, 0.297, 0.5781, 0.1716, 0.5625, 0.1871, 0.5625, 0.1871, 0.5781, 0.1716, 0.5781, 0.7972, 0.5625, 0.8129, 0.5625, 0.8129, 0.5781, 0.7972, 0.5781, 0.375, 0.1562, 0.625, 0.1562, 0.625, 0.1719, 0.375, 0.1719, 0.3438, 0.5938, 0.3594, 0.5938, 0.3594, 0.6094, 0.3438, 0.6094, 0.625, 0.5938, 0.6406, 0.5938, 0.6406, 0.6094, 0.625, 0.6094, 0.6562, 0.5938, 0.6715, 0.5938, 0.6715, 0.6094, 0.6562, 0.6094, 0.3125, 0.5938, 0.3285, 0.5938, 0.3285, 0.6094, 0.3125, 0.6094, 0.2812, 0.5938, 0.297, 0.5938, 0.297, 0.6094, 0.2812, 0.6094, 0.6875, 0.5938, 0.703, 0.5938, 0.703, 0.6094, 0.6875, 0.6094, 0.7188, 0.5938, 0.7344, 0.5938, 0.7344, 0.6094, 0.7188, 0.6094, 0.25, 0.5938, 0.2656, 0.5938, 0.2656, 0.6094, 0.25, 0.6094, 0.2184, 0.5938, 0.2342, 0.5938, 0.2342, 0.6094, 0.2184, 0.6094, 0.75, 0.5938, 0.7658, 0.5938, 0.7658, 0.6094, 0.75, 0.6094, 0.7816, 0.5938, 0.7972, 0.5938, 0.7972, 0.6094, 0.7816, 0.6094, 0.1871, 0.5938, 0.2028, 0.5938, 0.2028, 0.6094, 0.1871, 0.6094, 0.1561, 0.5938, 0.1716, 0.5938, 0.1716, 0.6094, 0.1561, 0.6094, 0.8129, 0.5938, 0.8284, 0.5938, 0.8284, 0.6094, 0.8129, 0.6094, 0.8439, 0.5938, 0.8593, 0.5938, 0.8593, 0.6094, 0.8439, 0.6094, 0.125, 0.5938, 0.1407, 0.5938, 0.1407, 0.6094, 0.125, 0.6094, 0.8284, 0.5938, 0.8439, 0.5938, 0.8439, 0.6094, 0.8284, 0.6094, 0.1407, 0.5938, 0.1561, 0.5938, 0.1561, 0.6094, 0.1407, 0.6094, 0.2028, 0.5938, 0.2184, 0.5938, 0.2184, 0.6094, 0.2028, 0.6094, 0.7658, 0.5938, 0.7816, 0.5938, 0.7816, 0.6094, 0.7658, 0.6094, 0.703, 0.5938, 0.7188, 0.5938, 0.7188, 0.6094, 0.703, 0.6094, 0.2656, 0.5938, 0.2812, 0.5938, 0.2812, 0.6094, 0.2656, 0.6094, 0.3285, 0.5938, 0.3438, 0.5938, 0.3438, 0.6094, 0.3285, 0.6094, 0.6406, 0.5938, 0.6562, 0.5938, 0.6562, 0.6094, 0.6406, 0.6094, 0.375, 0.125, 0.625, 0.125, 0.625, 0.1406, 0.375, 0.1406, 0.7972, 0.5938, 0.8129, 0.5938, 0.8129, 0.6094, 0.7972, 0.6094, 0.1716, 0.5938, 0.1871, 0.5938, 0.1871, 0.6094, 0.1716, 0.6094, 0.297, 0.5938, 0.3125, 0.5938, 0.3125, 0.6094, 0.297, 0.6094, 0.6715, 0.5938, 0.6875, 0.5938, 0.6875, 0.6094, 0.6715, 0.6094, 0.2342, 0.5938, 0.25, 0.5938, 0.25, 0.6094, 0.2342, 0.6094, 0.7344, 0.5938, 0.75, 0.5938, 0.75, 0.6094, 0.7344, 0.6094, 0.8593, 0.5938, 0.875, 0.5938, 0.875, 0.6094, 0.8593, 0.6094, 0.3594, 0.5938, 0.375, 0.5938, 0.375, 0.6094, 0.3594, 0.6094, 0.375, 0.5938, 0.625, 0.5938, 0.625, 0.6094, 0.375, 0.6094, 0.3438, 0.625, 0.3594, 0.625, 0.3594, 0.6406, 0.3438, 0.6406, 0.625, 0.625, 0.6406, 0.625, 0.6406, 0.6406, 0.625, 0.6406, 0.6562, 0.625, 0.6715, 0.625, 0.6715, 0.6406, 0.6562, 0.6406, 0.3125, 0.625, 0.3285, 0.625, 0.3285, 0.6406, 0.3125, 0.6406, 0.2812, 0.625, 0.297, 0.625, 0.297, 0.6406, 0.2812, 0.6406, 0.6875, 0.625, 0.703, 0.625, 0.703, 0.6406, 0.6875, 0.6406, 0.7188, 0.625, 0.7344, 0.625, 0.7344, 0.6406, 0.7188, 0.6406, 0.25, 0.625, 0.2656, 0.625, 0.2656, 0.6406, 0.25, 0.6406, 0.2184, 0.625, 0.2342, 0.625, 0.2342, 0.6406, 0.2184, 0.6406, 0.75, 0.625, 0.7658, 0.625, 0.7658, 0.6406, 0.75, 0.6406, 0.7816, 0.625, 0.7972, 0.625, 0.7972, 0.6406, 0.7816, 0.6406, 0.1871, 0.625, 0.2028, 0.625, 0.2028, 0.6406, 0.1871, 0.6406, 0.1561, 0.625, 0.1716, 0.625, 0.1716, 0.6406, 0.1561, 0.6406, 0.8129, 0.625, 0.8284, 0.625, 0.8284, 0.6406, 0.8129, 0.6406, 0.8439, 0.625, 0.8593, 0.625, 0.8593, 0.6406, 0.8439, 0.6406, 0.125, 0.625, 0.1407, 0.625, 0.1407, 0.6406, 0.125, 0.6406, 0.1407, 0.625, 0.1561, 0.625, 0.1561, 0.6406, 0.1407, 0.6406, 0.8284, 0.625, 0.8439, 0.625, 0.8439, 0.6406, 0.8284, 0.6406, 0.7658, 0.625, 0.7816, 0.625, 0.7816, 0.6406, 0.7658, 0.6406, 0.2028, 0.625, 0.2184, 0.625, 0.2184, 0.6406, 0.2028, 0.6406, 0.2656, 0.625, 0.2812, 0.625, 0.2812, 0.6406, 0.2656, 0.6406, 0.703, 0.625, 0.7188, 0.625, 0.7188, 0.6406, 0.703, 0.6406, 0.6406, 0.625, 0.6562, 0.625, 0.6562, 0.6406, 0.6406, 0.6406, 0.3285, 0.625, 0.3438, 0.625, 0.3438, 0.6406, 0.3285, 0.6406, 0.375, 0.625, 0.625, 0.625, 0.625, 0.6406, 0.375, 0.6406, 0.3594, 0.625, 0.375, 0.625, 0.375, 0.6406, 0.3594, 0.6406, 0.8593, 0.625, 0.875, 0.625, 0.875, 0.6406, 0.8593, 0.6406, 0.7344, 0.625, 0.75, 0.625, 0.75, 0.6406, 0.7344, 0.6406, 0.2342, 0.625, 0.25, 0.625, 0.25, 0.6406, 0.2342, 0.6406, 0.6715, 0.625, 0.6875, 0.625, 0.6875, 0.6406, 0.6715, 0.6406, 0.297, 0.625, 0.3125, 0.625, 0.3125, 0.6406, 0.297, 0.6406, 0.1716, 0.625, 0.1871, 0.625, 0.1871, 0.6406, 0.1716, 0.6406, 0.7972, 0.625, 0.8129, 0.625, 0.8129, 0.6406, 0.7972, 0.6406, 0.375, 0.09375, 0.625, 0.09375, 0.625, 0.1094, 0.375, 0.1094, 0.3438, 0.6562, 0.3594, 0.6562, 0.3594, 0.6719, 0.3438, 0.6719, 0.625, 0.6562, 0.6406, 0.6562, 0.6406, 0.6719, 0.625, 0.6719, 0.6562, 0.6562, 0.6715, 0.6562, 0.6715, 0.6719, 0.6562, 0.6719, 0.3125, 0.6562, 0.3285, 0.6562, 0.3285, 0.6719, 0.3125, 0.6719, 0.2812, 0.6562, 0.297, 0.6562, 0.297, 0.6719, 0.2812, 0.6719, 0.6875, 0.6562, 0.703, 0.6562, 0.703, 0.6719, 0.6875, 0.6719, 0.7188, 0.7188, 0.703, 0.7188, 0.703, 0.7188, 0.7188, 0.7188, 0.25, 0.6562, 0.2656, 0.6562, 0.2656, 0.6719, 0.25, 0.6719, 0.2184, 0.6562, 0.2342, 0.6562, 0.2342, 0.6719, 0.2184, 0.6719, 0.75, 0.6562, 0.7658, 0.6562, 0.7658, 0.6719, 0.75, 0.6719, 0.7816, 0.6562, 0.7972, 0.6562, 0.7972, 0.6719, 0.7816, 0.6719, 0.1871, 0.6562, 0.2028, 0.6562, 0.2028, 0.6719, 0.1871, 0.6719, 0.1561, 0.6562, 0.1716, 0.6562, 0.1716, 0.6719, 0.1561, 0.6719, 0.8129, 0.6562, 0.8284, 0.6562, 0.8284, 0.6719, 0.8129, 0.6719, 0.8439, 0.6562, 0.8593, 0.6562, 0.8593, 0.6719, 0.8439, 0.6719, 0.125, 0.6562, 0.1407, 0.6562, 0.1407, 0.6719, 0.125, 0.6719, 0.8284, 0.6562, 0.8439, 0.6562, 0.8439, 0.6719, 0.8284, 0.6719, 0.1407, 0.6562, 0.1561, 0.6562, 0.1561, 0.6719, 0.1407, 0.6719, 0.2028, 0.6562, 0.2184, 0.6562, 0.2184, 0.6719, 0.2028, 0.6719, 0.7658, 0.6562, 0.7816, 0.6562, 0.7816, 0.6719, 0.7658, 0.6719, 0.7344, 0.6562, 0.7344, 0.6719, 0.7344, 0.6719, 0.7344, 0.6562, 0.2656, 0.6562, 0.2812, 0.6562, 0.2812, 0.6719, 0.2656, 0.6719, 0.3285, 0.6562, 0.3438, 0.6562, 0.3438, 0.6719, 0.3285, 0.6719, 0.6406, 0.6562, 0.6562, 0.6562, 0.6562, 0.6719, 0.6406, 0.6719, 0.375, 0.0625, 0.625, 0.0625, 0.625, 0.07812, 0.375, 0.07812, 0.7972, 0.6562, 0.8129, 0.6562, 0.8129, 0.6719, 0.7972, 0.6719, 0.1716, 0.6562, 0.1871, 0.6562, 0.1871, 0.6719, 0.1716, 0.6719, 0.297, 0.6562, 0.3125, 0.6562, 0.3125, 0.6719, 0.297, 0.6719, 0.7188, 0.7031, 0.7188, 0.6875, 0.7188, 0.6875, 0.7188, 0.7031, 0.2342, 0.6562, 0.25, 0.6562, 0.25, 0.6719, 0.2342, 0.6719, 0.7344, 0.6562, 0.75, 0.6562, 0.75, 0.6719, 0.7344, 0.6719, 0.8593, 0.6562, 0.875, 0.6562, 0.875, 0.6719, 0.8593, 0.6719, 0.3594, 0.6562, 0.375, 0.6562, 0.375, 0.6719, 0.3594, 0.6719, 0.375, 0.6562, 0.625, 0.6562, 0.625, 0.6719, 0.375, 0.6719, 0.3438, 0.6875, 0.3594, 0.6875, 0.3594, 0.7031, 0.3438, 0.7031, 0.625, 0.6875, 0.6406, 0.6875, 0.6406, 0.7031, 0.625, 0.7031, 0.7188, 0.6406, 0.7344, 0.6406, 0.7344, 0.6406, 0.7188, 0.6406, 0.3125, 0.6875, 0.3285, 0.6875, 0.3285, 0.7031, 0.3125, 0.7031, 0.2812, 0.6875, 0.297, 0.6875, 0.297, 0.7031, 0.2812, 0.7031, 0.6875, 0.6406, 0.703, 0.6406, 0.703, 0.6406, 0.6875, 0.6406, 0.6715, 0.7344, 0.6562, 0.7344, 0.6562, 0.7344, 0.6715, 0.7344, 0.25, 0.6875, 0.2656, 0.6875, 0.2656, 0.7031, 0.25, 0.7031, 0.2184, 0.6875, 0.2342, 0.6875, 0.2342, 0.7031, 0.2184, 0.7031, 0.75, 0.6875, 0.7658, 0.6875, 0.7658, 0.7031, 0.75, 0.7031, 0.7816, 0.6875, 0.7972, 0.6875, 0.7972, 0.7031, 0.7816, 0.7031, 0.1871, 0.6875, 0.2028, 0.6875, 0.2028, 0.7031, 0.1871, 0.7031, 0.1561, 0.6875, 0.1716, 0.6875, 0.1716, 0.7031, 0.1561, 0.7031, 0.8129, 0.6875, 0.8284, 0.6875, 0.8284, 0.7031, 0.8129, 0.7031, 0.8439, 0.6875, 0.8593, 0.6875, 0.8593, 0.7031, 0.8439, 0.7031, 0.125, 0.6875, 0.1407, 0.6875, 0.1407, 0.7031, 0.125, 0.7031, 0.1407, 0.6875, 0.1561, 0.6875, 0.1561, 0.7031, 0.1407, 0.7031, 0.8284, 0.6875, 0.8439, 0.6875, 0.8439, 0.7031, 0.8284, 0.7031, 0.7658, 0.6875, 0.7816, 0.6875, 0.7816, 0.7031, 0.7658, 0.7031, 0.2028, 0.6875, 0.2184, 0.6875, 0.2184, 0.7031, 0.2028, 0.7031, 0.2656, 0.6875, 0.2812, 0.6875, 0.2812, 0.7031, 0.2656, 0.7031, 0.703, 0.6875, 0.7188, 0.6875, 0.7188, 0.7031, 0.703, 0.7031, 0.6875, 0.7031, 0.6715, 0.7031, 0.6715, 0.7031, 0.6875, 0.7031, 0.3285, 0.6875, 0.3438, 0.6875, 0.3438, 0.7031, 0.3285, 0.7031, 0.8593, 0.6875, 0.875, 0.6875, 0.875, 0.7031, 0.8593, 0.7031, 0.3594, 0.6875, 0.375, 0.6875, 0.375, 0.7031, 0.3594, 0.7031, 0.375, 0.6875, 0.625, 0.6875, 0.625, 0.7031, 0.375, 0.7031, 0.2342, 0.6875, 0.25, 0.6875, 0.25, 0.7031, 0.2342, 0.7031, 0.7344, 0.6875, 0.75, 0.6875, 0.75, 0.7031, 0.7344, 0.7031, 0.6875, 0.7344, 0.6715, 0.7344, 0.6715, 0.7344, 0.6875, 0.7344, 0.297, 0.6875, 0.3125, 0.6875, 0.3125, 0.7031, 0.297, 0.7031, 0.1716, 0.6875, 0.1871, 0.6875, 0.1871, 0.7031, 0.1716, 0.7031, 0.7972, 0.6875, 0.8129, 0.6875, 0.8129, 0.7031, 0.7972, 0.7031, 0.375, 0.03125, 0.625, 0.03125, 0.625, 0.04688, 0.375, 0.04688, 0.3438, 0.7188, 0.3594, 0.7188, 0.3594, 0.7344, 0.3438, 0.7344, 0.625, 0.7188, 0.6406, 0.7188, 0.6406, 0.7344, 0.625, 0.7344, 0.6715, 0.7031, 0.6562, 0.7031, 0.6562, 0.7031, 0.6715, 0.7031, 0.3125, 0.7188, 0.3285, 0.7188, 0.3285, 0.7344, 0.3125, 0.7344, 0.2812, 0.7188, 0.297, 0.7188, 0.297, 0.7344, 0.2812, 0.7344, 0.6406, 0.6562, 0.6406, 0.6406, 0.6406, 0.6406, 0.6406, 0.6562, 0.6875, 0.6875, 0.703, 0.6875, 0.703, 0.6875, 0.6875, 0.6875, 0.25, 0.7188, 0.2656, 0.7188, 0.2656, 0.7344, 0.25, 0.7344, 0.2184, 0.7188, 0.2342, 0.7188, 0.2342, 0.7344, 0.2184, 0.7344, 0.75, 0.7188, 0.7658, 0.7188, 0.7658, 0.7344, 0.75, 0.7344, 0.7816, 0.7188, 0.7972, 0.7188, 0.7972, 0.7344, 0.7816, 0.7344, 0.1871, 0.7188, 0.2028, 0.7188, 0.2028, 0.7344, 0.1871, 0.7344, 0.1561, 0.7188, 0.1716, 0.7188, 0.1716, 0.7344, 0.1561, 0.7344, 0.8129, 0.7188, 0.8284, 0.7188, 0.8284, 0.7344, 0.8129, 0.7344, 0.8439, 0.7188, 0.8593, 0.7188, 0.8593, 0.7344, 0.8439, 0.7344, 0.125, 0.7188, 0.1407, 0.7188, 0.1407, 0.7344, 0.125, 0.7344, 0.8284, 0.7188, 0.8439, 0.7188, 0.8439, 0.7344, 0.8284, 0.7344, 0.1407, 0.7188, 0.1561, 0.7188, 0.1561, 0.7344, 0.1407, 0.7344, 0.2028, 0.7188, 0.2184, 0.7188, 0.2184, 0.7344, 0.2028, 0.7344, 0.7658, 0.7188, 0.7816, 0.7188, 0.7816, 0.7344, 0.7658, 0.7344, 0.703, 0.7188, 0.7188, 0.7188, 0.7188, 0.7344, 0.703, 0.7344, 0.2656, 0.7188, 0.2812, 0.7188, 0.2812, 0.7344, 0.2656, 0.7344, 0.3285, 0.7188, 0.3438, 0.7188, 0.3438, 0.7344, 0.3285, 0.7344, 0.6715, 0.6875, 0.6715, 0.6719, 0.6715, 0.6719, 0.6715, 0.6875, 0.375, 0.0, 0.625, 0.0, 0.625, 0.01562, 0.375, 0.01562, 0.7972, 0.7188, 0.8129, 0.7188, 0.8129, 0.7344, 0.7972, 0.7344, 0.1716, 0.7188, 0.1871, 0.7188, 0.1871, 0.7344, 0.1716, 0.7344, 0.297, 0.7188, 0.3125, 0.7188, 0.3125, 0.7344, 0.297, 0.7344, 0.6715, 0.6406, 0.6875, 0.6406, 0.6875, 0.6406, 0.6715, 0.6406, 0.7344, 0.7188, 0.75, 0.7188, 0.75, 0.7344, 0.7344, 0.7344, 0.2342, 0.7188, 0.25, 0.7188, 0.25, 0.7344, 0.2342, 0.7344, 0.375, 0.7188, 0.625, 0.7188, 0.625, 0.7344, 0.375, 0.7344, 0.3594, 0.7188, 0.375, 0.7188, 0.375, 0.7344, 0.3594, 0.7344, 0.8593, 0.7188, 0.875, 0.7188, 0.875, 0.7344, 0.8593, 0.7344, 0.6562, 0.5312, 0.6406, 0.5312, 0.6406, 0.5312, 0.6562, 0.5312, 0.6406, 0.5938, 0.6562, 0.5938, 0.6562, 0.5312, 0.6406, 0.5312, 0.6562, 0.5312, 0.6406, 0.5312, 0.6406, 0.5156, 0.6562, 0.5156, 0.6406, 0.5312, 0.6406, 0.5156, 0.6406, 0.5156, 0.6406, 0.5312, 0.0, 0.0, 0.0, 0.0, 0.0, 0.0, 0.0, 0.0, 0.0, 0.0, 0.0, 0.0, 0.6406, 0.5156, 0.6562, 0.5156, 0.6562, 0.5156, 0.6406, 0.5156, 0.0, 0.0, 0.0, 0.0, 0.0, 0.0, 0.0, 0.0, 0.0, 0.0, 0.0, 0.0, 0.6562, 0.5156, 0.6562, 0.5312, 0.6562, 0.5312, 0.6562, 0.5156, 0.6562, 0.5156, 0.6562, 0.5156, 0.6562, 0.5156, 0.6562, 0.5156, 0.6562, 0.5156, 0.6562, 0.5312, 0.6562, 0.5312, 0.6562, 0.5156, 0.6562, 0.5312, 0.6562, 0.5156, 0.6562, 0.5156, 0.6562, 0.5312, 0.7658, 0.5156, 0.7816, 0.5156, 0.7816, 0.5312, 0.7658, 0.5312, 0.7816, 0.5312, 0.7658, 0.5312, 0.7658, 0.5312, 0.7816, 0.5312, 0.7816, 0.5156, 0.7816, 0.5312, 0.7816, 0.5312, 0.7816, 0.5156, 0.7658, 0.5312, 0.7658, 0.5156, 0.7658, 0.5156, 0.7658, 0.5312, 0.7816, 0.6094, 0.7972, 0.6094, 0.7972, 0.6094, 0.7816, 0.6094, 0.7816, 0.5469, 0.7972, 0.5469, 0.7972, 0.5469, 0.7816, 0.5469, 0.7816, 0.5625, 0.7816, 0.5469, 0.7816, 0.5469, 0.7816, 0.5625, 0.7972, 0.5625, 0.7816, 0.5625, 0.7816, 0.5625, 0.7972, 0.5625, 0.7972, 0.5469, 0.7972, 0.5625, 0.7972, 0.5625, 0.7972, 0.5469, 0.7972, 0.6094, 0.7972, 0.625, 0.7972, 0.625, 0.7972, 0.6094, 0.7816, 0.625, 0.7816, 0.6094, 0.7816, 0.6094, 0.7816, 0.625, 0.7972, 0.625, 0.7816, 0.625, 0.7816, 0.625, 0.7972, 0.625, 0.7972, 0.5625, 0.7816, 0.5625, 0.7816, 0.5625, 0.7972, 0.5625, 0.7816, 0.5625, 0.7816, 0.5469, 0.7816, 0.5469, 0.7816, 0.5625, 0.7816, 0.5469, 0.7972, 0.5469, 0.7972, 0.5469, 0.7816, 0.5469, 0.7972, 0.5469, 0.7972, 0.5625, 0.7972, 0.5625, 0.7972, 0.5469, 0.7972, 0.625, 0.7816, 0.625, 0.7816, 0.625, 0.7972, 0.625, 0.7816, 0.625, 0.7816, 0.6094, 0.7816, 0.6094, 0.7816, 0.625, 0.7972, 0.6094, 0.7972, 0.625, 0.7972, 0.625, 0.7972, 0.6094, 0.7816, 0.6094, 0.7972, 0.6094, 0.7972, 0.6094, 0.7816, 0.6094, 0.7972, 0.5625, 0.7816, 0.5625, 0.7816, 0.5625, 0.7972, 0.5625, 0.7816, 0.5625, 0.7816, 0.5469, 0.7816, 0.5469, 0.7816, 0.5625, 0.7816, 0.5469, 0.7972, 0.5469, 0.7972, 0.5469, 0.7816, 0.5469, 0.7972, 0.5469, 0.7972, 0.5625, 0.7972, 0.5625, 0.7972, 0.5469, 0.7972, 0.5625, 0.7816, 0.5625, 0.7816, 0.5625, 0.7972, 0.5625, 0.7816, 0.5625, 0.7816, 0.5469, 0.7816, 0.5469, 0.7816, 0.5625, 0.7816, 0.5469, 0.7972, 0.5469, 0.7972, 0.5469, 0.7816, 0.5469, 0.7972, 0.5469, 0.7972, 0.5625, 0.7972, 0.5625, 0.7972, 0.5469, 0.7972, 0.5625, 0.7816, 0.5625, 0.7816, 0.5625, 0.7972, 0.5625, 0.7816, 0.5625, 0.7816, 0.5469, 0.7816, 0.5469, 0.7816, 0.5625, 0.7816, 0.5469, 0.7972, 0.5469, 0.7972, 0.5469, 0.7816, 0.5469, 0.7972, 0.5469, 0.7972, 0.5625, 0.7972, 0.5625, 0.7972, 0.5469, 0.7972, 0.5625, 0.7816, 0.5625, 0.7816, 0.5625, 0.7972, 0.5625, 0.7816, 0.5625, 0.7816, 0.5469, 0.7816, 0.5469, 0.7816, 0.5625, 0.7816, 0.5469, 0.7972, 0.5469, 0.7972, 0.5469, 0.7816, 0.5469, 0.7972, 0.5469, 0.7972, 0.5625, 0.7972, 0.5625, 0.7972, 0.5469, 0.7972, 0.5625, 0.7816, 0.5625, 0.7816, 0.5625, 0.7972, 0.5625, 0.7816, 0.5625, 0.7816, 0.5469, 0.7816, 0.5469, 0.7816, 0.5625, 0.7816, 0.5469, 0.7972, 0.5469, 0.7972, 0.5469, 0.7816, 0.5469, 0.7972, 0.5469, 0.7972, 0.5625, 0.7972, 0.5625, 0.7972, 0.5469, 0.7972, 0.5625, 0.7816, 0.5625, 0.7816, 0.5625, 0.7972, 0.5625, 0.7816, 0.5625, 0.7816, 0.5469, 0.7816, 0.5469, 0.7816, 0.5625, 0.7816, 0.5469, 0.7972, 0.5469, 0.7972, 0.5469, 0.7816, 0.5469, 0.7972, 0.5469, 0.7972, 0.5625, 0.7972, 0.5625, 0.7972, 0.5469, 0.7972, 0.5625, 0.7816, 0.5625, 0.7816, 0.5625, 0.7972, 0.5625, 0.7816, 0.5625, 0.7816, 0.5469, 0.7816, 0.5469, 0.7816, 0.5625, 0.7816, 0.5469, 0.7972, 0.5469, 0.7972, 0.5469, 0.7816, 0.5469, 0.7972, 0.5469, 0.7972, 0.5625, 0.7972, 0.5625, 0.7972, 0.5469, 0.7972, 0.625, 0.7816, 0.625, 0.7816, 0.625, 0.7972, 0.625, 0.7816, 0.625, 0.7816, 0.6094, 0.7816, 0.6094, 0.7816, 0.625, 0.7972, 0.6094, 0.7972, 0.625, 0.7972, 0.625, 0.7972, 0.6094, 0.7816, 0.6094, 0.7972, 0.6094, 0.7972, 0.6094, 0.7816, 0.6094, 0.7816, 0.5469, 0.7972, 0.5469, 0.7972, 0.5625, 0.7816, 0.5625, 0.7816, 0.6094, 0.7972, 0.6094, 0.7972, 0.625, 0.7816, 0.625, 0.7972, 0.5625, 0.7816, 0.5625, 0.7816, 0.5625, 0.7972, 0.5625, 0.7816, 0.625, 0.7816, 0.6094, 0.7816, 0.6094, 0.7816, 0.625, 0.7816, 0.5469, 0.7972, 0.5469, 0.7972, 0.5469, 0.7816, 0.5469, 0.7816, 0.5625, 0.7816, 0.5469, 0.7816, 0.5469, 0.7816, 0.5625, 0.7972, 0.6094, 0.7972, 0.625, 0.7972, 0.625, 0.7972, 0.6094, 0.7972, 0.625, 0.7816, 0.625, 0.7816, 0.625, 0.7972, 0.625, 0.7816, 0.5625, 0.7972, 0.5625, 0.7972, 0.6094, 0.7816, 0.6094, 0.7972, 0.5625, 0.7816, 0.5625, 0.7816, 0.6094, 0.7972, 0.6094, 0.7816, 0.6094, 0.7816, 0.5625, 0.7816, 0.5625, 0.7816, 0.6094, 0.7972, 0.6094, 0.7972, 0.5625, 0.7972, 0.5625, 0.7972, 0.6094, 0.8284, 0.5781, 0.8439, 0.5781, 0.8439, 0.5938, 0.8284, 0.5938, 0.8129, 0.5781, 0.8284, 0.5781, 0.8284, 0.5938, 0.8129, 0.5938, 0.8129, 0.5625, 0.8284, 0.5625, 0.8284, 0.5781, 0.8129, 0.5781, 0.8284, 0.5625, 0.8439, 0.5625, 0.8439, 0.5781, 0.8284, 0.5781, 0.8284, 0.5625, 0.8439, 0.5625, 0.8439, 0.5625, 0.8284, 0.5625, 0.8129, 0.5625, 0.8284, 0.5625, 0.8284, 0.5625, 0.8129, 0.5625, 0.8129, 0.5938, 0.8129, 0.5781, 0.8129, 0.5781, 0.8129, 0.5938, 0.8439, 0.5938, 0.8284, 0.5938, 0.8284, 0.5938, 0.8439, 0.5938, 0.8439, 0.5625, 0.8593, 0.5625, 0.8593, 0.5781, 0.8439, 0.5781, 0.8593, 0.5625, 0.8593, 0.5781, 0.8593, 0.5781, 0.8593, 0.5625, 0.8593, 0.5781, 0.8439, 0.5781, 0.8439, 0.5781, 0.8593, 0.5781, 0.8439, 0.5625, 0.8593, 0.5625, 0.8593, 0.5625, 0.8439, 0.5625, 0.6715, 0.6719, 0.6875, 0.6719, 0.6875, 0.6875, 0.6715, 0.6875, 0.6715, 0.6406, 0.6875, 0.6406, 0.6875, 0.6562, 0.6715, 0.6562, 0.6406, 0.6406, 0.6562, 0.6406, 0.6562, 0.6562, 0.6406, 0.6562, 0.6406, 0.6719, 0.6562, 0.6719, 0.6562, 0.6875, 0.6406, 0.6875, 0.703, 0.7031, 0.7188, 0.7031, 0.7188, 0.7188, 0.703, 0.7188, 0.703, 0.6406, 0.7188, 0.6406, 0.7188, 0.6562, 0.703, 0.6562, 0.7188, 0.7031, 0.7344, 0.7031, 0.7344, 0.7188, 0.7188, 0.7188, 0.7188, 0.6406, 0.7344, 0.6406, 0.7344, 0.6562, 0.7188, 0.6562, 0.7188, 0.6719, 0.7344, 0.6719, 0.7344, 0.6875, 0.7188, 0.6875, 0.6875, 0.6406, 0.703, 0.6406, 0.703, 0.6562, 0.6875, 0.6562, 0.6875, 0.7031, 0.703, 0.7031, 0.703, 0.7188, 0.6875, 0.7188, 0.6562, 0.6406, 0.6715, 0.6406, 0.6715, 0.6562, 0.6562, 0.6562, 0.7188, 0.6562, 0.7344, 0.6562, 0.7344, 0.6719, 0.7188, 0.6719, 0.703, 0.6562, 0.7188, 0.6562, 0.7188, 0.6719, 0.703, 0.6719, 0.6715, 0.6562, 0.6875, 0.6562, 0.6875, 0.6719, 0.6715, 0.6719, 0.6562, 0.6875, 0.6715, 0.6875, 0.6715, 0.7031, 0.6562, 0.7031, 0.6875, 0.6875, 0.703, 0.6875, 0.703, 0.7031, 0.6875, 0.7031, 0.7188, 0.6875, 0.7344, 0.6875, 0.7344, 0.7031, 0.7188, 0.7031, 0.6406, 0.6875, 0.6562, 0.6875, 0.6562, 0.7031, 0.6406, 0.7031, 0.6715, 0.6875, 0.6875, 0.6875, 0.6875, 0.7031, 0.6715, 0.7031, 0.6562, 0.7188, 0.6715, 0.7188, 0.6715, 0.7344, 0.6562, 0.7344, 0.6875, 0.7188, 0.703, 0.7188, 0.703, 0.7344, 0.6875, 0.7344, 0.7188, 0.7188, 0.7344, 0.7188, 0.7344, 0.7344, 0.7188, 0.7344, 0.6406, 0.7188, 0.6562, 0.7188, 0.6562, 0.7344, 0.6406, 0.7344, 0.6715, 0.7188, 0.6875, 0.7188, 0.6875, 0.7344, 0.6715, 0.7344, 0.703, 0.6875, 0.703, 0.7031, 0.703, 0.7031, 0.703, 0.6875, 0.703, 0.7031, 0.7188, 0.7031, 0.7188, 0.7031, 0.703, 0.7031, 0.703, 0.7188, 0.703, 0.7344, 0.703, 0.7344, 0.703, 0.7188, 0.6562, 0.7031, 0.6406, 0.7031, 0.6406, 0.7031, 0.6562, 0.7031, 0.6406, 0.6719, 0.6562, 0.6719, 0.6562, 0.6719, 0.6406, 0.6719, 0.6562, 0.7188, 0.6715, 0.7188, 0.6715, 0.7188, 0.6562, 0.7188, 0.6875, 0.6562, 0.6875, 0.6719, 0.6875, 0.6719, 0.6875, 0.6562, 0.6715, 0.6719, 0.6715, 0.6562, 0.6715, 0.6562, 0.6715, 0.6719, 0.6562, 0.6562, 0.6406, 0.6562, 0.6406, 0.6562, 0.6562, 0.6562, 0.6875, 0.7188, 0.6875, 0.7031, 0.6875, 0.7031, 0.6875, 0.7188, 0.6715, 0.7188, 0.6875, 0.7188, 0.6875, 0.7188, 0.6715, 0.7188, 0.6406, 0.7188, 0.6562, 0.7188, 0.6562, 0.7188, 0.6406, 0.7188, 0.6562, 0.7344, 0.6406, 0.7344, 0.6406, 0.7344, 0.6562, 0.7344, 0.6562, 0.6719, 0.6562, 0.6875, 0.6562, 0.6875, 0.6562, 0.6719, 0.6875, 0.6719, 0.6875, 0.6875, 0.6875, 0.6875, 0.6875, 0.6719, 0.7344, 0.6719, 0.7344, 0.6875, 0.7344, 0.6875, 0.7344, 0.6719, 0.6406, 0.7031, 0.6406, 0.6875, 0.6406, 0.6875, 0.6406, 0.7031, 0.6406, 0.6875, 0.6406, 0.6719, 0.6406, 0.6719, 0.6406, 0.6875, 0.6406, 0.7344, 0.6406, 0.7188, 0.6406, 0.7188, 0.6406, 0.7344, 0.703, 0.6562, 0.6875, 0.6562, 0.6875, 0.6562, 0.703, 0.6562, 0.6562, 0.6406, 0.6715, 0.6406, 0.6715, 0.6406, 0.6562, 0.6406, 0.7188, 0.6875, 0.7188, 0.6719, 0.7188, 0.6719, 0.7188, 0.6875, 0.6562, 0.6875, 0.6715, 0.6875, 0.6715, 0.6875, 0.6562, 0.6875, 0.7816, 0.6406, 0.7972, 0.6406, 0.7972, 0.6562, 0.7816, 0.6562, 0.7816, 0.6562, 0.7816, 0.6406, 0.7816, 0.6406, 0.7816, 0.6562, 0.7972, 0.6562, 0.7816, 0.6562, 0.7816, 0.6562, 0.7972, 0.6562, 0.7972, 0.6406, 0.7972, 0.6562, 0.7972, 0.6562, 0.7972, 0.6406])
me_cube.materials.append(mat_material)
me_cube.use_mirror_vertex_groups = False
me_cube.update()

# ---- objects
ob_cube = bpy.data.objects.new('Cube', me_cube)

# ---- transforms, parenting, visibility, modifiers, constraints
ob_cube.location = (0.0, 0.0, 0.0)
ob_cube.scale = (-56.87, -56.87, 1.0)
ob_cube.lock_rotations_4d = False
ob_cube.empty_display_type = 'ARROWS'
ob_cube.lineart.crease_threshold = 0.0

# ---- collection membership
col_collection.objects.link(ob_cube)

# ---- scene / render settings (as saved in the file)
scene.frame_start = 1; scene.frame_end = 250; scene.frame_set(1)
scene.render.engine = 'BLENDER_EEVEE_NEXT'
bpy.context.view_layer.update()

# ---- added for rendering (the .blend has no active camera and no usable light): camera, sun
cam_auto = bpy.data.cameras.new('AutoCamera')
cam_auto.lens = 50.0
cam_auto.sensor_width = 36.0
cam_auto.clip_end = 2716.58
ob_auto_camera = bpy.data.objects.new('AutoCamera', cam_auto)
scene.collection.objects.link(ob_auto_camera)
ob_auto_camera.location = (154.791, -185.749, 145.833)
ob_auto_camera.rotation_euler = (1.09748, -7.21219e-08, 0.694738)
scene.camera = ob_auto_camera
light_auto_sun = bpy.data.lights.new('AutoSun', 'SUN')
light_auto_sun.energy = 3.0
light_auto_sun.angle = 0.0523599
ob_auto_sun = bpy.data.objects.new('AutoSun', light_auto_sun)
scene.collection.objects.link(ob_auto_sun)
ob_auto_sun.rotation_euler = (0.872665, 0.174533, 0.523599)
bpy.context.view_layer.update()
